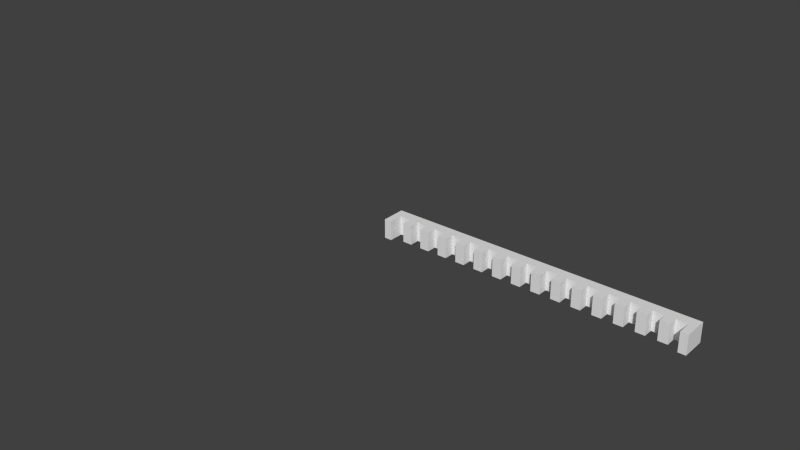 # Source: rack.blend  (saved by Blender 2.62.0; exported with 4.5.12 LTS)
import bpy
from mathutils import Matrix  # noqa: F401  (used for matrix-valued properties, if any)

bpy.ops.wm.read_factory_settings(use_empty=True)
scene = bpy.context.scene
scene.name = 'Scene'

# ---- collections
col_collection_1 = bpy.data.collections.new('Collection 1'); scene.collection.children.link(col_collection_1)
col_collection_1.hide_render = True
col_collection_1.hide_viewport = True
col_collection_2 = bpy.data.collections.new('Collection 2'); scene.collection.children.link(col_collection_2)
col_collection_2.hide_render = True
col_collection_2.hide_viewport = True
col_collection_3 = bpy.data.collections.new('Collection 3'); scene.collection.children.link(col_collection_3)
col_collection_3.hide_render = True
col_collection_3.hide_viewport = True
col_collection_4 = bpy.data.collections.new('Collection 4'); scene.collection.children.link(col_collection_4)
col_collection_4.hide_render = True
col_collection_4.hide_viewport = True
col_collection_5 = bpy.data.collections.new('Collection 5'); scene.collection.children.link(col_collection_5)

# ---- materials (node trees are filled in below, after node groups)
mat_noneao = bpy.data.materials.new('Noneao')
mat_noneao.alpha_threshold = 0.0
mat_noneao.use_transparent_shadow = False
mat_noneao.roughness = 0.5
mat_noneao.line_color = (0.0, 0.0, 0.0, 1.0)

# ---- material node trees

# ---- world
world_world = bpy.data.worlds.new('World'); scene.world = world_world
world_world.color = (0.05088, 0.05088, 0.05088)
world_world.use_sun_shadow = False
world_world.sun_shadow_jitter_overblur = 0.0
world_world.cycles.sampling_method = 'MANUAL'
world_world.cycles.sample_map_resolution = 256

# ---- meshes
me_cube_001 = bpy.data.meshes.new('Cube.001')
me_cube_001.from_pydata([(1.0, 1.0, -1.0), (1.0, -1.0, -1.0), (-1.0, -1.0, -1.0), (-1.0, 1.0, -1.0), (1.0, 1.0, 1.0), (1.0, -1.0, 1.0), (-1.0, -1.0, 1.0), (-1.0, 1.0, 1.0)], [], [(0, 1, 2, 3), (4, 7, 6, 5), (0, 4, 5, 1), (1, 5, 6, 2), (2, 6, 7, 3), (4, 0, 3, 7)])
me_cube_001.use_remesh_preserve_volume = False
me_cube_001.use_remesh_preserve_attributes = False
me_cube_001.use_mirror_vertex_groups = False
me_cube_001.update()
me_gear = bpy.data.meshes.new('Gear')
me_gear.from_pydata([(-1.021e-18, 1.021e-18, -0.2), (0.4, 0.0, -0.2), (0.4, 0.0, -0.2), (0.3864, 0.1035, -0.2), (0.3864, 0.1035, -0.2), (0.3864, 0.1035, -0.2), (0.3464, 0.2, -0.2), (0.2828, 0.2828, -0.2), (0.2828, 0.2828, -0.2), (0.483, 0.1294, -0.2), (0.483, 0.1294, -0.2), (0.433, 0.25, -0.2), (0.3536, 0.3536, -0.2), (0.3536, 0.3536, -0.2), (0.5691, 0.1901, -0.2), (0.5691, 0.1901, -0.2), (0.5691, 0.1901, -0.2), (0.5196, 0.3, -0.2), (0.5196, 0.3, -0.2), (0.4492, 0.3978, -0.2), (0.4492, 0.3978, -0.2), (0.4492, 0.3978, -0.2), (-1.021e-18, 1.021e-18, 0.2), (0.4, 0.0, 0.2), (0.4, 0.0, 0.2), (0.3864, 0.1035, 0.2), (0.3864, 0.1035, 0.2), (0.3864, 0.1035, 0.2), (0.3464, 0.2, 0.2), (0.2828, 0.2828, 0.2), (0.2828, 0.2828, 0.2), (0.483, 0.1294, 0.2), (0.483, 0.1294, 0.2), (0.433, 0.25, 0.2), (0.3536, 0.3536, 0.2), (0.3536, 0.3536, 0.2), (0.5691, 0.1901, 0.2), (0.5691, 0.1901, 0.2), (0.5691, 0.1901, 0.2), (0.5196, 0.3, 0.2), (0.5196, 0.3, 0.2), (0.4492, 0.3978, 0.2), (0.4492, 0.3978, 0.2), (0.4492, 0.3978, 0.2), (0.2, 0.3464, -0.2), (0.2, 0.3464, -0.2), (0.1035, 0.3864, -0.2), (0.1035, 0.3864, -0.2), (0.1035, 0.3864, -0.2), (2.449e-17, 0.4, -0.2), (-0.1035, 0.3864, -0.2), (-0.1035, 0.3864, -0.2), (-0.1035, 0.3864, -0.2), (0.1294, 0.483, -0.2), (0.1294, 0.483, -0.2), (3.062e-17, 0.5, -0.2), (-0.1294, 0.483, -0.2), (-0.1294, 0.483, -0.2), (0.1199, 0.5879, -0.2), (0.1199, 0.5879, -0.2), (0.1199, 0.5879, -0.2), (3.674e-17, 0.6, -0.2), (3.674e-17, 0.6, -0.2), (-0.1199, 0.5879, -0.2), (-0.1199, 0.5879, -0.2), (-0.1199, 0.5879, -0.2), (0.2, 0.3464, 0.2), (0.2, 0.3464, 0.2), (0.1035, 0.3864, 0.2), (0.1035, 0.3864, 0.2), (0.1035, 0.3864, 0.2), (2.449e-17, 0.4, 0.2), (-0.1035, 0.3864, 0.2), (-0.1035, 0.3864, 0.2), (-0.1035, 0.3864, 0.2), (0.1294, 0.483, 0.2), (0.1294, 0.483, 0.2), (3.062e-17, 0.5, 0.2), (-0.1294, 0.483, 0.2), (-0.1294, 0.483, 0.2), (0.1199, 0.5879, 0.2), (0.1199, 0.5879, 0.2), (0.1199, 0.5879, 0.2), (3.674e-17, 0.6, 0.2), (3.674e-17, 0.6, 0.2), (-0.1199, 0.5879, 0.2), (-0.1199, 0.5879, 0.2), (-0.1199, 0.5879, 0.2), (-0.2, 0.3464, -0.2), (-0.2, 0.3464, -0.2), (-0.2828, 0.2828, -0.2), (-0.2828, 0.2828, -0.2), (-0.2828, 0.2828, -0.2), (-0.3464, 0.2, -0.2), (-0.3864, 0.1035, -0.2), (-0.3864, 0.1035, -0.2), (-0.3864, 0.1035, -0.2), (-0.3536, 0.3536, -0.2), (-0.3536, 0.3536, -0.2), (-0.3536, 0.3536, -0.2), (-0.433, 0.25, -0.2), (-0.483, 0.1294, -0.2), (-0.483, 0.1294, -0.2), (-0.4492, 0.3978, -0.2), (-0.4492, 0.3978, -0.2), (-0.4492, 0.3978, -0.2), (-0.5196, 0.3, -0.2), (-0.5196, 0.3, -0.2), (-0.5691, 0.1901, -0.2), (-0.5691, 0.1901, -0.2), (-0.5691, 0.1901, -0.2), (-0.2, 0.3464, 0.2), (-0.2, 0.3464, 0.2), (-0.2828, 0.2828, 0.2), (-0.2828, 0.2828, 0.2), (-0.2828, 0.2828, 0.2), (-0.3464, 0.2, 0.2), (-0.3864, 0.1035, 0.2), (-0.3864, 0.1035, 0.2), (-0.3864, 0.1035, 0.2), (-0.3536, 0.3536, 0.2), (-0.3536, 0.3536, 0.2), (-0.3536, 0.3536, 0.2), (-0.433, 0.25, 0.2), (-0.483, 0.1294, 0.2), (-0.483, 0.1294, 0.2), (-0.4492, 0.3978, 0.2), (-0.4492, 0.3978, 0.2), (-0.4492, 0.3978, 0.2), (-0.5196, 0.3, 0.2), (-0.5196, 0.3, 0.2), (-0.5691, 0.1901, 0.2), (-0.5691, 0.1901, 0.2), (-0.5691, 0.1901, 0.2), (-0.4, 4.898e-17, -0.2), (-0.4, 4.898e-17, -0.2), (-0.3864, -0.1035, -0.2), (-0.3864, -0.1035, -0.2), (-0.3864, -0.1035, -0.2), (-0.3464, -0.2, -0.2), (-0.2828, -0.2828, -0.2), (-0.2828, -0.2828, -0.2), (-0.483, -0.1294, -0.2), (-0.483, -0.1294, -0.2), (-0.433, -0.25, -0.2), (-0.3536, -0.3536, -0.2), (-0.3536, -0.3536, -0.2), (-0.5691, -0.1901, -0.2), (-0.5691, -0.1901, -0.2), (-0.5691, -0.1901, -0.2), (-0.5196, -0.3, -0.2), (-0.5196, -0.3, -0.2), (-0.4492, -0.3978, -0.2), (-0.4492, -0.3978, -0.2), (-0.4492, -0.3978, -0.2), (-0.4, 4.898e-17, 0.2), (-0.4, 4.898e-17, 0.2), (-0.3864, -0.1035, 0.2), (-0.3864, -0.1035, 0.2), (-0.3864, -0.1035, 0.2), (-0.3464, -0.2, 0.2), (-0.2828, -0.2828, 0.2), (-0.2828, -0.2828, 0.2), (-0.483, -0.1294, 0.2), (-0.483, -0.1294, 0.2), (-0.433, -0.25, 0.2), (-0.3536, -0.3536, 0.2), (-0.3536, -0.3536, 0.2), (-0.5691, -0.1901, 0.2), (-0.5691, -0.1901, 0.2), (-0.5691, -0.1901, 0.2), (-0.5196, -0.3, 0.2), (-0.5196, -0.3, 0.2), (-0.4492, -0.3978, 0.2), (-0.4492, -0.3978, 0.2), (-0.4492, -0.3978, 0.2), (-0.2, -0.3464, -0.2), (-0.2, -0.3464, -0.2), (-0.1035, -0.3864, -0.2), (-0.1035, -0.3864, -0.2), (-0.1035, -0.3864, -0.2), (-7.348e-17, -0.4, -0.2), (0.1035, -0.3864, -0.2), (0.1035, -0.3864, -0.2), (0.1035, -0.3864, -0.2), (-0.1294, -0.483, -0.2), (-0.1294, -0.483, -0.2), (-9.185e-17, -0.5, -0.2), (0.1294, -0.483, -0.2), (0.1294, -0.483, -0.2), (-0.1199, -0.5879, -0.2), (-0.1199, -0.5879, -0.2), (-0.1199, -0.5879, -0.2), (-1.102e-16, -0.6, -0.2), (-1.102e-16, -0.6, -0.2), (0.1199, -0.5879, -0.2), (0.1199, -0.5879, -0.2), (0.1199, -0.5879, -0.2), (-0.2, -0.3464, 0.2), (-0.2, -0.3464, 0.2), (-0.1035, -0.3864, 0.2), (-0.1035, -0.3864, 0.2), (-0.1035, -0.3864, 0.2), (-7.348e-17, -0.4, 0.2), (0.1035, -0.3864, 0.2), (0.1035, -0.3864, 0.2), (0.1035, -0.3864, 0.2), (-0.1294, -0.483, 0.2), (-0.1294, -0.483, 0.2), (-9.185e-17, -0.5, 0.2), (0.1294, -0.483, 0.2), (0.1294, -0.483, 0.2), (-0.1199, -0.5879, 0.2), (-0.1199, -0.5879, 0.2), (-0.1199, -0.5879, 0.2), (-1.102e-16, -0.6, 0.2), (-1.102e-16, -0.6, 0.2), (0.1199, -0.5879, 0.2), (0.1199, -0.5879, 0.2), (0.1199, -0.5879, 0.2), (0.2, -0.3464, -0.2), (0.2, -0.3464, -0.2), (0.2828, -0.2828, -0.2), (0.2828, -0.2828, -0.2), (0.2828, -0.2828, -0.2), (0.3464, -0.2, -0.2), (0.3864, -0.1035, -0.2), (0.3864, -0.1035, -0.2), (0.3864, -0.1035, -0.2), (0.3536, -0.3536, -0.2), (0.3536, -0.3536, -0.2), (0.3536, -0.3536, -0.2), (0.433, -0.25, -0.2), (0.483, -0.1294, -0.2), (0.483, -0.1294, -0.2), (0.4492, -0.3978, -0.2), (0.4492, -0.3978, -0.2), (0.4492, -0.3978, -0.2), (0.5196, -0.3, -0.2), (0.5196, -0.3, -0.2), (0.5691, -0.1901, -0.2), (0.5691, -0.1901, -0.2), (0.5691, -0.1901, -0.2), (0.2, -0.3464, 0.2), (0.2, -0.3464, 0.2), (0.2828, -0.2828, 0.2), (0.2828, -0.2828, 0.2), (0.2828, -0.2828, 0.2), (0.3464, -0.2, 0.2), (0.3864, -0.1035, 0.2), (0.3864, -0.1035, 0.2), (0.3864, -0.1035, 0.2), (0.3536, -0.3536, 0.2), (0.3536, -0.3536, 0.2), (0.3536, -0.3536, 0.2), (0.433, -0.25, 0.2), (0.483, -0.1294, 0.2), (0.483, -0.1294, 0.2), (0.4492, -0.3978, 0.2), (0.4492, -0.3978, 0.2), (0.4492, -0.3978, 0.2), (0.5196, -0.3, 0.2), (0.5196, -0.3, 0.2), (0.5691, -0.1901, 0.2), (0.5691, -0.1901, 0.2), (0.5691, -0.1901, 0.2)], [], [(1, 0, 3), (3, 0, 6), (6, 0, 7), (9, 3, 6), (9, 6, 11), (11, 6, 7), (11, 7, 12), (14, 9, 11), (14, 11, 17), (17, 11, 12), (17, 12, 19), (22, 23, 25), (22, 25, 28), (22, 28, 29), (25, 31, 33), (25, 33, 28), (28, 33, 34), (28, 34, 29), (31, 36, 39), (31, 39, 33), (33, 39, 41), (33, 41, 34), (24, 2, 4), (24, 4, 26), (27, 5, 10), (27, 10, 32), (32, 10, 15), (32, 15, 37), (38, 16, 18), (38, 18, 40), (40, 18, 20), (40, 20, 42), (43, 21, 13), (43, 13, 35), (35, 13, 8), (35, 8, 30), (44, 0, 46), (46, 0, 49), (49, 0, 50), (53, 46, 49), (53, 49, 55), (55, 49, 50), (55, 50, 56), (58, 53, 55), (58, 55, 61), (61, 55, 56), (61, 56, 63), (22, 66, 68), (22, 68, 71), (22, 71, 72), (68, 75, 77), (68, 77, 71), (71, 77, 78), (71, 78, 72), (75, 80, 83), (75, 83, 77), (77, 83, 85), (77, 85, 78), (67, 45, 47), (67, 47, 69), (70, 48, 54), (70, 54, 76), (76, 54, 59), (76, 59, 81), (82, 60, 62), (82, 62, 84), (84, 62, 64), (84, 64, 86), (87, 65, 57), (87, 57, 79), (79, 57, 51), (79, 51, 73), (0, 44, 7), (8, 45, 67), (8, 67, 30), (29, 66, 22), (88, 0, 90), (90, 0, 93), (93, 0, 94), (97, 90, 93), (97, 93, 100), (100, 93, 94), (100, 94, 101), (103, 97, 100), (103, 100, 106), (106, 100, 101), (106, 101, 108), (22, 111, 113), (22, 113, 116), (22, 116, 117), (113, 120, 123), (113, 123, 116), (116, 123, 124), (116, 124, 117), (120, 126, 129), (120, 129, 123), (123, 129, 131), (123, 131, 124), (112, 89, 91), (112, 91, 114), (115, 92, 98), (115, 98, 121), (122, 99, 104), (122, 104, 127), (128, 105, 107), (128, 107, 130), (130, 107, 109), (130, 109, 132), (133, 110, 102), (133, 102, 125), (125, 102, 95), (125, 95, 118), (0, 88, 50), (52, 89, 112), (52, 112, 74), (72, 111, 22), (134, 0, 136), (136, 0, 139), (139, 0, 140), (142, 136, 139), (142, 139, 144), (144, 139, 140), (144, 140, 145), (147, 142, 144), (147, 144, 150), (150, 144, 145), (150, 145, 152), (22, 155, 157), (22, 157, 160), (22, 160, 161), (157, 163, 165), (157, 165, 160), (160, 165, 166), (160, 166, 161), (163, 168, 171), (163, 171, 165), (165, 171, 173), (165, 173, 166), (156, 135, 137), (156, 137, 158), (159, 138, 143), (159, 143, 164), (164, 143, 148), (164, 148, 169), (170, 149, 151), (170, 151, 172), (172, 151, 153), (172, 153, 174), (175, 154, 146), (175, 146, 167), (167, 146, 141), (167, 141, 162), (0, 134, 94), (96, 135, 156), (96, 156, 119), (117, 155, 22), (176, 0, 178), (178, 0, 181), (181, 0, 182), (185, 178, 181), (185, 181, 187), (187, 181, 182), (187, 182, 188), (190, 185, 187), (190, 187, 193), (193, 187, 188), (193, 188, 195), (22, 198, 200), (22, 200, 203), (22, 203, 204), (200, 207, 209), (200, 209, 203), (203, 209, 210), (203, 210, 204), (207, 212, 215), (207, 215, 209), (209, 215, 217), (209, 217, 210), (199, 177, 179), (199, 179, 201), (202, 180, 186), (202, 186, 208), (208, 186, 191), (208, 191, 213), (214, 192, 194), (214, 194, 216), (216, 194, 196), (216, 196, 218), (219, 197, 189), (219, 189, 211), (211, 189, 183), (211, 183, 205), (0, 176, 140), (141, 177, 199), (141, 199, 162), (161, 198, 22), (220, 0, 222), (222, 0, 225), (225, 0, 226), (229, 222, 225), (229, 225, 232), (232, 225, 226), (232, 226, 233), (235, 229, 232), (235, 232, 238), (238, 232, 233), (238, 233, 240), (22, 243, 245), (22, 245, 248), (22, 248, 249), (245, 252, 255), (245, 255, 248), (248, 255, 256), (248, 256, 249), (252, 258, 261), (252, 261, 255), (255, 261, 263), (255, 263, 256), (244, 221, 223), (244, 223, 246), (247, 224, 230), (247, 230, 253), (254, 231, 236), (254, 236, 259), (260, 237, 239), (260, 239, 262), (262, 239, 241), (262, 241, 264), (265, 242, 234), (265, 234, 257), (257, 234, 227), (257, 227, 250), (0, 220, 182), (184, 221, 244), (184, 244, 206), (204, 243, 22), (0, 1, 226), (228, 2, 24), (228, 24, 251), (249, 23, 22)])
_uv = me_gear.uv_layers.new(name='UVMap')
_uv.uv.foreach_set('vector', [0.1608, 0.1106, 0.2481, 0.2615, 0.1247, 0.1384, 0.1247, 0.1384, 0.2481, 0.2615, 0.09705, 0.1745, 0.09705, 0.1745, 0.2481, 0.2615, 0.07968, 0.2166, 0.09387, 0.1076, 0.1247, 0.1384, 0.09705, 0.1745, 0.09387, 0.1076, 0.09705, 0.1745, 0.05928, 0.1527, 0.05928, 0.1527, 0.09705, 0.1745, 0.07968, 0.2166, 0.05928, 0.1527, 0.07968, 0.2166, 0.03757, 0.2053, 0.05217, 0.08833, 0.09387, 0.1076, 0.05928, 0.1527, 0.05217, 0.08833, 0.05928, 0.1527, 0.02152, 0.131, 0.02152, 0.131, 0.05928, 0.1527, 0.03757, 0.2053, 0.02152, 0.131, 0.03757, 0.2053, 0.0, 0.1789, 0.7444, 0.2615, 0.6571, 0.1106, 0.6991, 0.09316, 0.7444, 0.2615, 0.6991, 0.09316, 0.7442, 0.08717, 0.7444, 0.2615, 0.7442, 0.08717, 0.7893, 0.09307, 0.6991, 0.09316, 0.6878, 0.05107, 0.7442, 0.04359, 0.6991, 0.09316, 0.7442, 0.04359, 0.7442, 0.08717, 0.7442, 0.08717, 0.7442, 0.04359, 0.8006, 0.05095, 0.7442, 0.08717, 0.8006, 0.05095, 0.7893, 0.09307, 0.6878, 0.05107, 0.6919, 0.00533, 0.7441, 0.0, 0.6878, 0.05107, 0.7441, 0.0, 0.7442, 0.04359, 0.7442, 0.04359, 0.7441, 0.0, 0.7964, 0.005223, 0.7442, 0.04359, 0.7964, 0.005223, 0.8006, 0.05095, 0.7864, 0.6975, 0.7859, 0.5232, 0.8313, 0.523, 0.7864, 0.6975, 0.8313, 0.523, 0.8318, 0.6974, 0.9156, 0.5231, 0.9162, 0.6974, 0.873, 0.6975, 0.9156, 0.5231, 0.873, 0.6975, 0.8725, 0.5232, 0.8725, 0.5232, 0.873, 0.6975, 0.8324, 0.6977, 0.8725, 0.5232, 0.8324, 0.6977, 0.8318, 0.5233, 0.1047, 0.6977, 0.1042, 0.5233, 0.1535, 0.5232, 0.1047, 0.6977, 0.1535, 0.5232, 0.154, 0.6975, 0.154, 0.6975, 0.1535, 0.5232, 0.1981, 0.523, 0.154, 0.6975, 0.1981, 0.523, 0.1986, 0.6974, 0.6463, 0.523, 0.6468, 0.6974, 0.603, 0.6975, 0.6463, 0.523, 0.603, 0.6975, 0.6025, 0.5232, 0.6025, 0.5232, 0.603, 0.6975, 0.5685, 0.6976, 0.6025, 0.5232, 0.5685, 0.6976, 0.568, 0.5233, 0.07378, 0.2617, 0.2481, 0.2615, 0.07977, 0.3068, 0.07977, 0.3068, 0.2481, 0.2615, 0.09723, 0.3488, 0.09723, 0.3488, 0.2481, 0.2615, 0.125, 0.3849, 0.03768, 0.3181, 0.07977, 0.3068, 0.09723, 0.3488, 0.03768, 0.3181, 0.09723, 0.3488, 0.05951, 0.3707, 0.05951, 0.3707, 0.09723, 0.3488, 0.125, 0.3849, 0.05951, 0.3707, 0.125, 0.3849, 0.09419, 0.4158, 0.000169, 0.3446, 0.03768, 0.3181, 0.05951, 0.3707, 0.000169, 0.3446, 0.05951, 0.3707, 0.02178, 0.3925, 0.02178, 0.3925, 0.05951, 0.3707, 0.09419, 0.4158, 0.02178, 0.3925, 0.09419, 0.4158, 0.05253, 0.4351, 0.7444, 0.2615, 0.8314, 0.1104, 0.8675, 0.1381, 0.7444, 0.2615, 0.8675, 0.1381, 0.8953, 0.1742, 0.7444, 0.2615, 0.8953, 0.1742, 0.9127, 0.2162, 0.8675, 0.1381, 0.8983, 0.1073, 0.933, 0.1524, 0.8675, 0.1381, 0.933, 0.1524, 0.8953, 0.1742, 0.8953, 0.1742, 0.933, 0.1524, 0.9548, 0.2049, 0.8953, 0.1742, 0.9548, 0.2049, 0.9127, 0.2162, 0.8983, 0.1073, 0.94, 0.08793, 0.9707, 0.1305, 0.8983, 0.1073, 0.9707, 0.1305, 0.933, 0.1524, 0.933, 0.1524, 0.9707, 0.1305, 0.9923, 0.1784, 0.933, 0.1524, 0.9923, 0.1784, 0.9548, 0.2049, 0.5357, 0.5234, 0.5363, 0.6977, 0.4968, 0.6978, 0.5357, 0.5234, 0.4968, 0.6978, 0.4963, 0.5235, 0.2585, 0.8723, 0.258, 0.698, 0.2992, 0.6978, 0.2585, 0.8723, 0.2992, 0.6978, 0.2998, 0.8722, 0.2998, 0.8722, 0.2992, 0.6978, 0.3451, 0.6977, 0.2998, 0.8722, 0.3451, 0.6977, 0.3457, 0.872, 0.1037, 0.523, 0.1042, 0.6974, 0.05305, 0.6975, 0.1037, 0.523, 0.05305, 0.6975, 0.05251, 0.5232, 0.05251, 0.5232, 0.05305, 0.6975, 0.000535, 0.6977, 0.05251, 0.5232, 0.000535, 0.6977, 0.0, 0.5234, 0.1105, 0.8723, 0.11, 0.6979, 0.1553, 0.6978, 0.1105, 0.8723, 0.1553, 0.6978, 0.1559, 0.8721, 0.1559, 0.8721, 0.1553, 0.6978, 0.1981, 0.6977, 0.1559, 0.8721, 0.1981, 0.6977, 0.1986, 0.872, 0.2481, 0.2615, 0.07378, 0.2617, 0.07968, 0.2166, 0.5685, 0.6976, 0.5363, 0.6977, 0.5357, 0.5234, 0.5685, 0.6976, 0.5357, 0.5234, 0.568, 0.5233, 0.7893, 0.09307, 0.8314, 0.1104, 0.7444, 0.2615, 0.1611, 0.4126, 0.2481, 0.2615, 0.2032, 0.43, 0.2032, 0.43, 0.2481, 0.2615, 0.2483, 0.4359, 0.2483, 0.4359, 0.2481, 0.2615, 0.2934, 0.4299, 0.1919, 0.4721, 0.2032, 0.43, 0.2483, 0.4359, 0.1919, 0.4721, 0.2483, 0.4359, 0.2484, 0.4794, 0.2484, 0.4794, 0.2483, 0.4359, 0.2934, 0.4299, 0.2484, 0.4794, 0.2934, 0.4299, 0.3047, 0.472, 0.1961, 0.5178, 0.1919, 0.4721, 0.2484, 0.4794, 0.1961, 0.5178, 0.2484, 0.4794, 0.2484, 0.523, 0.2484, 0.523, 0.2484, 0.4794, 0.3047, 0.472, 0.2484, 0.523, 0.3047, 0.472, 0.3007, 0.5177, 0.7444, 0.2615, 0.9187, 0.2613, 0.9128, 0.3065, 0.7444, 0.2615, 0.9128, 0.3065, 0.8955, 0.3485, 0.7444, 0.2615, 0.8955, 0.3485, 0.8678, 0.3847, 0.9128, 0.3065, 0.955, 0.3177, 0.9332, 0.3703, 0.9128, 0.3065, 0.9332, 0.3703, 0.8955, 0.3485, 0.8955, 0.3485, 0.9332, 0.3703, 0.8986, 0.4155, 0.8955, 0.3485, 0.8986, 0.4155, 0.8678, 0.3847, 0.955, 0.3177, 0.9925, 0.3441, 0.971, 0.392, 0.955, 0.3177, 0.971, 0.392, 0.9332, 0.3703, 0.9332, 0.3703, 0.971, 0.392, 0.9403, 0.4347, 0.9332, 0.3703, 0.9403, 0.4347, 0.8986, 0.4155, 0.9555, 0.5232, 0.9561, 0.6975, 0.9167, 0.6977, 0.9555, 0.5232, 0.9167, 0.6977, 0.9162, 0.5233, 0.3462, 0.8723, 0.3457, 0.6979, 0.3785, 0.6978, 0.3462, 0.8723, 0.3785, 0.6978, 0.3791, 0.8722, 0.2409, 0.523, 0.2415, 0.6974, 0.2026, 0.6975, 0.2409, 0.523, 0.2026, 0.6975, 0.2021, 0.5232, 0.5601, 0.8724, 0.5596, 0.6981, 0.6, 0.698, 0.5601, 0.8724, 0.6, 0.698, 0.6005, 0.8723, 0.6005, 0.8723, 0.6, 0.698, 0.6463, 0.6978, 0.6005, 0.8723, 0.6463, 0.6978, 0.6468, 0.8722, 0.9156, 0.8723, 0.9162, 1.047, 0.8823, 1.047, 0.9156, 0.8723, 0.8823, 1.047, 0.8818, 0.8724, 0.8818, 0.8724, 0.8823, 1.047, 0.842, 1.047, 0.8818, 0.8724, 0.842, 1.047, 0.8415, 0.8725, 0.2481, 0.2615, 0.1611, 0.4126, 0.125, 0.3849, 1.0, 0.6974, 0.9561, 0.6975, 0.9555, 0.5232, 1.0, 0.6974, 0.9555, 0.5232, 0.9995, 0.5231, 0.9127, 0.2162, 0.9187, 0.2613, 0.7444, 0.2615, 0.3355, 0.4124, 0.2481, 0.2615, 0.3715, 0.3847, 0.3715, 0.3847, 0.2481, 0.2615, 0.3992, 0.3485, 0.3992, 0.3485, 0.2481, 0.2615, 0.4166, 0.3065, 0.4024, 0.4155, 0.3715, 0.3847, 0.3992, 0.3485, 0.4024, 0.4155, 0.3992, 0.3485, 0.437, 0.3703, 0.437, 0.3703, 0.3992, 0.3485, 0.4166, 0.3065, 0.437, 0.3703, 0.4166, 0.3065, 0.4587, 0.3177, 0.4441, 0.4347, 0.4024, 0.4155, 0.437, 0.3703, 0.4441, 0.4347, 0.437, 0.3703, 0.4747, 0.392, 0.4747, 0.392, 0.437, 0.3703, 0.4587, 0.3177, 0.4747, 0.392, 0.4587, 0.3177, 0.4963, 0.3441, 0.7444, 0.2615, 0.8317, 0.4124, 0.7897, 0.4299, 0.7444, 0.2615, 0.7897, 0.4299, 0.7446, 0.4359, 0.7444, 0.2615, 0.7446, 0.4359, 0.6994, 0.43, 0.7897, 0.4299, 0.801, 0.472, 0.7446, 0.4794, 0.7897, 0.4299, 0.7446, 0.4794, 0.7446, 0.4359, 0.7446, 0.4359, 0.7446, 0.4794, 0.6882, 0.4721, 0.7446, 0.4359, 0.6882, 0.4721, 0.6994, 0.43, 0.801, 0.472, 0.7969, 0.5177, 0.7447, 0.523, 0.801, 0.472, 0.7447, 0.523, 0.7446, 0.4794, 0.7446, 0.4794, 0.7447, 0.523, 0.6924, 0.5178, 0.7446, 0.4794, 0.6924, 0.5178, 0.6882, 0.4721, 0.7864, 0.8721, 0.7859, 0.6978, 0.8313, 0.6977, 0.7864, 0.8721, 0.8313, 0.6977, 0.8318, 0.872, 0.9156, 0.6977, 0.9162, 0.872, 0.873, 0.8721, 0.9156, 0.6977, 0.873, 0.8721, 0.8725, 0.6978, 0.8725, 0.6978, 0.873, 0.8721, 0.8324, 0.8723, 0.8725, 0.6978, 0.8324, 0.8723, 0.8318, 0.6979, 0.6474, 0.6977, 0.6468, 0.5233, 0.6961, 0.5232, 0.6474, 0.6977, 0.6961, 0.5232, 0.6966, 0.6975, 0.6966, 0.6975, 0.6961, 0.5232, 0.7407, 0.523, 0.6966, 0.6975, 0.7407, 0.523, 0.7413, 0.6974, 0.4957, 0.523, 0.4963, 0.6974, 0.4525, 0.6975, 0.4957, 0.523, 0.4525, 0.6975, 0.4519, 0.5232, 0.4519, 0.5232, 0.4525, 0.6975, 0.418, 0.6976, 0.4519, 0.5232, 0.418, 0.6976, 0.4174, 0.5233, 0.2481, 0.2615, 0.3355, 0.4124, 0.2934, 0.4299, 0.7413, 0.6979, 0.7859, 0.6978, 0.7864, 0.8721, 0.7413, 0.6979, 0.7864, 0.8721, 0.7418, 0.8723, 0.8678, 0.3847, 0.8317, 0.4124, 0.7444, 0.2615, 0.4225, 0.2613, 0.2481, 0.2615, 0.4165, 0.2162, 0.4165, 0.2162, 0.2481, 0.2615, 0.399, 0.1742, 0.399, 0.1742, 0.2481, 0.2615, 0.3713, 0.1381, 0.4586, 0.2049, 0.4165, 0.2162, 0.399, 0.1742, 0.4586, 0.2049, 0.399, 0.1742, 0.4368, 0.1524, 0.4368, 0.1524, 0.399, 0.1742, 0.3713, 0.1381, 0.4368, 0.1524, 0.3713, 0.1381, 0.4021, 0.1073, 0.4961, 0.1784, 0.4586, 0.2049, 0.4368, 0.1524, 0.4961, 0.1784, 0.4368, 0.1524, 0.4745, 0.1305, 0.4745, 0.1305, 0.4368, 0.1524, 0.4021, 0.1073, 0.4745, 0.1305, 0.4021, 0.1073, 0.4437, 0.08793, 0.7444, 0.2615, 0.6574, 0.4126, 0.6212, 0.3849, 0.7444, 0.2615, 0.6212, 0.3849, 0.5935, 0.3488, 0.7444, 0.2615, 0.5935, 0.3488, 0.576, 0.3068, 0.6212, 0.3849, 0.5904, 0.4158, 0.5558, 0.3707, 0.6212, 0.3849, 0.5558, 0.3707, 0.5935, 0.3488, 0.5935, 0.3488, 0.5558, 0.3707, 0.5339, 0.3181, 0.5935, 0.3488, 0.5339, 0.3181, 0.576, 0.3068, 0.5904, 0.4158, 0.5488, 0.4351, 0.518, 0.3925, 0.5904, 0.4158, 0.518, 0.3925, 0.5558, 0.3707, 0.5558, 0.3707, 0.518, 0.3925, 0.4964, 0.3446, 0.5558, 0.3707, 0.4964, 0.3446, 0.5339, 0.3181, 0.3851, 0.5234, 0.3857, 0.6977, 0.3462, 0.6978, 0.3851, 0.5234, 0.3462, 0.6978, 0.3457, 0.5235, 0.01706, 0.8723, 0.01653, 0.698, 0.05776, 0.6978, 0.01706, 0.8723, 0.05776, 0.6978, 0.0583, 0.8722, 0.0583, 0.8722, 0.05776, 0.6978, 0.1037, 0.6977, 0.0583, 0.8722, 0.1037, 0.6977, 0.1042, 0.872, 0.3451, 0.523, 0.3457, 0.6974, 0.2945, 0.6975, 0.3451, 0.523, 0.2945, 0.6975, 0.294, 0.5232, 0.294, 0.5232, 0.2945, 0.6975, 0.242, 0.6977, 0.294, 0.5232, 0.242, 0.6977, 0.2415, 0.5234, 0.6531, 0.8723, 0.6526, 0.6979, 0.698, 0.6978, 0.6531, 0.8723, 0.698, 0.6978, 0.6985, 0.8721, 0.6985, 0.8721, 0.698, 0.6978, 0.7407, 0.6977, 0.6985, 0.8721, 0.7407, 0.6977, 0.7413, 0.872, 0.2481, 0.2615, 0.4225, 0.2613, 0.4166, 0.3065, 0.418, 0.6976, 0.3857, 0.6977, 0.3851, 0.5234, 0.418, 0.6976, 0.3851, 0.5234, 0.4174, 0.5233, 0.6994, 0.43, 0.6574, 0.4126, 0.7444, 0.2615, 0.3351, 0.1104, 0.2481, 0.2615, 0.2931, 0.09307, 0.2931, 0.09307, 0.2481, 0.2615, 0.248, 0.08717, 0.248, 0.08717, 0.2481, 0.2615, 0.2028, 0.09316, 0.3043, 0.05095, 0.2931, 0.09307, 0.248, 0.08717, 0.3043, 0.05095, 0.248, 0.08717, 0.2479, 0.04359, 0.2479, 0.04359, 0.248, 0.08717, 0.2028, 0.09316, 0.2479, 0.04359, 0.2028, 0.09316, 0.1915, 0.05107, 0.3001, 0.005223, 0.3043, 0.05095, 0.2479, 0.04359, 0.3001, 0.005223, 0.2479, 0.04359, 0.2479, 0.0, 0.2479, 0.0, 0.2479, 0.04359, 0.1915, 0.05107, 0.2479, 0.0, 0.1915, 0.05107, 0.1956, 0.00533, 0.7444, 0.2615, 0.57, 0.2617, 0.5759, 0.2166, 0.7444, 0.2615, 0.5759, 0.2166, 0.5933, 0.1745, 0.7444, 0.2615, 0.5933, 0.1745, 0.621, 0.1384, 0.5759, 0.2166, 0.5338, 0.2053, 0.5555, 0.1527, 0.5759, 0.2166, 0.5555, 0.1527, 0.5933, 0.1745, 0.5933, 0.1745, 0.5555, 0.1527, 0.5901, 0.1076, 0.5933, 0.1745, 0.5901, 0.1076, 0.621, 0.1384, 0.5338, 0.2053, 0.4963, 0.1789, 0.5178, 0.131, 0.5338, 0.2053, 0.5178, 0.131, 0.5555, 0.1527, 0.5555, 0.1527, 0.5178, 0.131, 0.5484, 0.08833, 0.5555, 0.1527, 0.5484, 0.08833, 0.5901, 0.1076, 0.9555, 0.6978, 0.9561, 0.8721, 0.9167, 0.8723, 0.9555, 0.6978, 0.9167, 0.8723, 0.9162, 0.6979, 0.4968, 0.8723, 0.4963, 0.6979, 0.5291, 0.6978, 0.4968, 0.8723, 0.5291, 0.6978, 0.5296, 0.8722, 0.2409, 0.6975, 0.2415, 0.8718, 0.2026, 0.872, 0.2409, 0.6975, 0.2026, 0.872, 0.2021, 0.6976, 0.4095, 0.8724, 0.409, 0.6981, 0.4494, 0.698, 0.4095, 0.8724, 0.4494, 0.698, 0.4499, 0.8723, 0.4499, 0.8723, 0.4494, 0.698, 0.4957, 0.6978, 0.4499, 0.8723, 0.4957, 0.6978, 0.4963, 0.8722, 0.9903, 0.8723, 0.9909, 1.047, 0.957, 1.047, 0.9903, 0.8723, 0.957, 1.047, 0.9565, 0.8724, 0.9565, 0.8724, 0.957, 1.047, 0.9167, 1.047, 0.9565, 0.8724, 0.9167, 1.047, 0.9162, 0.8725, 0.2481, 0.2615, 0.3351, 0.1104, 0.3713, 0.1381, 1.0, 0.872, 0.9561, 0.8721, 0.9555, 0.6978, 1.0, 0.872, 0.9555, 0.6978, 0.9995, 0.6977, 0.576, 0.3068, 0.57, 0.2617, 0.7444, 0.2615, 0.2481, 0.2615, 0.1608, 0.1106, 0.2028, 0.09316, 0.7413, 0.5233, 0.7859, 0.5232, 0.7864, 0.6975, 0.7413, 0.5233, 0.7864, 0.6975, 0.7418, 0.6977, 0.621, 0.1384, 0.6571, 0.1106, 0.7444, 0.2615])
me_gear.materials.append(mat_noneao)
me_gear.use_remesh_preserve_volume = False
me_gear.use_remesh_preserve_attributes = False
me_gear.use_mirror_vertex_groups = False
me_gear.update()
me_cube_002 = bpy.data.meshes.new('Cube.002')
me_cube_002.from_pydata([(2.0, -0.5, -0.5), (-2.0, -0.5, -0.5), (-2.0, 0.5, -0.5), (2.0, 0.5, -0.5), (-2.0, 0.5, 0.5), (2.0, 0.5, 0.5), (2.0, 0.3, -0.3), (2.0, -0.5, -0.3), (-2.0, -0.5, -0.3), (-2.0, -0.5, 0.3), (-2.0, -0.5, 0.5), (-2.0, 0.3, 0.3), (-2.0, 0.3, -0.3), (2.0, -0.5, 0.5), (2.0, -0.5, 0.3), (2.0, 0.3, 0.3)], [], [(0, 1, 2, 3), (4, 10, 13, 5), (6, 3, 5, 15), (0, 3, 6, 7), (13, 10, 9, 14), (1, 0, 7, 8), (11, 4, 2, 12), (2, 1, 8, 12), (9, 10, 4, 11), (3, 2, 4, 5), (12, 8, 7, 6), (14, 11, 15), (14, 9, 11), (6, 15, 11, 12), (14, 15, 5, 13)])
_uv = me_cube_002.uv_layers.new(name='UVMap')
_uv.uv.foreach_set('vector', [0.1214, 0.005065, 0.1228, 0.4694, 0.006749, 0.4697, 0.005324, 0.005421, 0.3564, 0.4697, 0.2403, 0.4694, 0.2418, 0.005065, 0.3578, 0.005421, 0.3343, 0.493, 0.3575, 0.4697, 0.3578, 0.5858, 0.3345, 0.5627, 0.2414, 0.4701, 0.3575, 0.4697, 0.3343, 0.493, 0.2415, 0.4933, 0.6189, 0.4694, 0.6175, 0.005136, 0.6407, 0.005065, 0.6421, 0.4694, 0.6653, 0.005065, 0.6668, 0.4694, 0.6435, 0.4694, 0.6421, 0.005136, 0.4756, 0.5628, 0.4525, 0.5861, 0.4521, 0.47, 0.4754, 0.4932, 0.4521, 0.47, 0.5682, 0.4697, 0.5683, 0.4929, 0.4754, 0.4932, 0.5685, 0.5625, 0.5686, 0.5857, 0.4525, 0.5861, 0.4756, 0.5628, 0.2389, 0.005065, 0.2403, 0.4694, 0.1243, 0.4697, 0.1228, 0.005421, 0.4507, 0.4697, 0.3578, 0.4694, 0.3593, 0.005065, 0.4521, 0.00535, 0.545, 0.005065, 0.4535, 0.4697, 0.4521, 0.00535, 0.545, 0.005065, 0.5464, 0.4694, 0.4535, 0.4697, 0.6175, 0.4694, 0.5478, 0.4696, 0.5464, 0.005278, 0.6161, 0.005065, 0.2417, 0.563, 0.3345, 0.5627, 0.3578, 0.5858, 0.2418, 0.5862])
me_cube_002.use_remesh_preserve_volume = False
me_cube_002.use_remesh_preserve_attributes = False
me_cube_002.use_mirror_vertex_groups = False
me_cube_002.update()
me_cube_017 = bpy.data.meshes.new('Cube.017')
me_cube_017.from_pydata([(1.0, 1.0, -1.0), (1.0, -1.0, -1.0), (-1.0, -1.0, -1.0), (-1.0, 1.0, -1.0), (1.0, 1.0, 1.0), (1.0, -1.0, 1.0), (-1.0, -1.0, 1.0), (-1.0, 1.0, 1.0)], [], [(0, 1, 2, 3), (4, 7, 6, 5), (0, 4, 5, 1), (1, 5, 6, 2), (2, 6, 7, 3), (4, 0, 3, 7)])
me_cube_017.use_remesh_preserve_volume = False
me_cube_017.use_remesh_preserve_attributes = False
me_cube_017.use_mirror_vertex_groups = False
me_cube_017.update()
me_cube_014 = bpy.data.meshes.new('Cube.014')
me_cube_014.from_pydata([(-11.68, 0.125, -0.125), (-11.68, -0.125, -0.125), (-12.05, -0.125, -0.125), (-12.05, 0.125, -0.125), (-11.68, 0.125, 0.125), (-11.68, -0.125, 0.125), (-12.05, -0.125, 0.125), (-12.05, 0.125, 0.125), (-10.98, 0.125, -0.125), (-10.98, -0.125, -0.125), (-11.36, -0.125, -0.125), (-11.36, 0.125, -0.125), (-10.98, 0.125, 0.125), (-10.98, -0.125, 0.125), (-11.36, -0.125, 0.125), (-11.36, 0.125, 0.125), (-10.28, 0.125, -0.125), (-10.28, -0.125, -0.125), (-10.66, -0.125, -0.125), (-10.66, 0.125, -0.125), (-10.28, 0.125, 0.125), (-10.28, -0.125, 0.125), (-10.66, -0.125, 0.125), (-10.66, 0.125, 0.125), (-7.492, 0.125, -0.125), (-7.492, -0.125, -0.125), (-7.867, -0.125, -0.125), (-7.867, 0.125, -0.125), (-7.492, 0.125, 0.125), (-7.492, -0.125, 0.125), (-7.867, -0.125, 0.125), (-7.867, 0.125, 0.125), (-8.19, 0.125, -0.125), (-8.19, -0.125, -0.125), (-8.565, -0.125, -0.125), (-8.565, 0.125, -0.125), (-8.19, 0.125, 0.125), (-8.19, -0.125, 0.125), (-8.565, -0.125, 0.125), (-8.565, 0.125, 0.125), (-8.888, 0.125, -0.125), (-8.888, -0.125, -0.125), (-9.263, -0.125, -0.125), (-9.263, 0.125, -0.125), (-8.888, 0.125, 0.125), (-8.888, -0.125, 0.125), (-9.263, -0.125, 0.125), (-9.263, 0.125, 0.125), (-9.586, 0.125, -0.125), (-9.586, -0.125, -0.125), (-9.961, -0.125, -0.125), (-9.961, 0.125, -0.125), (-9.586, 0.125, 0.125), (-9.586, -0.125, 0.125), (-9.961, -0.125, 0.125), (-9.961, 0.125, 0.125), (-1.906, 0.125, -0.125), (-1.906, -0.125, -0.125), (-2.281, -0.125, -0.125), (-2.281, 0.125, -0.125), (-1.906, 0.125, 0.125), (-1.906, -0.125, 0.125), (-2.281, -0.125, 0.125), (-2.281, 0.125, 0.125), (-1.209, 0.125, -0.125), (-1.209, -0.125, -0.125), (-1.584, -0.125, -0.125), (-1.584, 0.125, -0.125), (-1.209, 0.125, 0.125), (-1.209, -0.125, 0.125), (-1.584, -0.125, 0.125), (-1.584, 0.125, 0.125), (-0.5106, 0.125, -0.125), (-0.5106, -0.125, -0.125), (-0.8856, -0.125, -0.125), (-0.8856, 0.125, -0.125), (-0.5106, 0.125, 0.125), (-0.5106, -0.125, 0.125), (-0.8856, -0.125, 0.125), (-0.8856, 0.125, 0.125), (2.281, 0.125, -0.125), (2.281, -0.125, -0.125), (1.906, -0.125, -0.125), (1.906, 0.125, -0.125), (2.281, 0.125, 0.125), (2.281, -0.125, 0.125), (1.906, -0.125, 0.125), (1.906, 0.125, 0.125), (1.584, 0.125, -0.125), (1.584, -0.125, -0.125), (1.209, -0.125, -0.125), (1.209, 0.125, -0.125), (1.584, 0.125, 0.125), (1.584, -0.125, 0.125), (1.209, -0.125, 0.125), (1.209, 0.125, 0.125), (0.8856, 0.125, -0.125), (0.8856, -0.125, -0.125), (0.5106, -0.125, -0.125), (0.5106, 0.125, -0.125), (0.8856, 0.125, 0.125), (0.8856, -0.125, 0.125), (0.5106, -0.125, 0.125), (0.5106, 0.125, 0.125), (0.1875, 0.125, -0.125), (0.1875, -0.125, -0.125), (-0.1875, -0.125, -0.125), (-0.1875, 0.125, -0.125), (0.1875, 0.125, 0.125), (0.1875, -0.125, 0.125), (-0.1875, -0.125, 0.125), (-0.1875, 0.125, 0.125), (-6.792, 0.125, -0.125), (-6.792, -0.125, -0.125), (-7.167, -0.125, -0.125), (-7.167, 0.125, -0.125), (-6.792, 0.125, 0.125), (-6.793, -0.125, 0.125), (-7.167, -0.125, 0.125), (-7.167, 0.125, 0.125), (-6.095, 0.125, -0.125), (-6.095, -0.125, -0.125), (-6.47, -0.125, -0.125), (-6.47, 0.125, -0.125), (-6.095, 0.125, 0.125), (-6.095, -0.125, 0.125), (-6.47, -0.125, 0.125), (-6.47, 0.125, 0.125), (-5.397, 0.125, -0.125), (-5.397, -0.125, -0.125), (-5.772, -0.125, -0.125), (-5.772, 0.125, -0.125), (-5.397, 0.125, 0.125), (-5.397, -0.125, 0.125), (-5.772, -0.125, 0.125), (-5.772, 0.125, 0.125), (-2.606, 0.125, -0.125), (-2.606, -0.125, -0.125), (-2.981, -0.125, -0.125), (-2.981, 0.125, -0.125), (-2.606, 0.125, 0.125), (-2.606, -0.125, 0.125), (-2.981, -0.125, 0.125), (-2.981, 0.125, 0.125), (-3.303, 0.125, -0.125), (-3.303, -0.125, -0.125), (-3.678, -0.125, -0.125), (-3.678, 0.125, -0.125), (-3.303, 0.125, 0.125), (-3.303, -0.125, 0.125), (-3.678, -0.125, 0.125), (-3.678, 0.125, 0.125), (-4.001, 0.125, -0.125), (-4.001, -0.125, -0.125), (-4.376, -0.125, -0.125), (-4.376, 0.125, -0.125), (-4.001, 0.125, 0.125), (-4.001, -0.125, 0.125), (-4.376, -0.125, 0.125), (-4.376, 0.125, 0.125), (-4.699, 0.125, -0.125), (-4.699, -0.125, -0.125), (-5.074, -0.125, -0.125), (-5.074, 0.125, -0.125), (-4.699, 0.125, 0.125), (-4.699, -0.125, 0.125), (-5.074, -0.125, 0.125), (-5.074, 0.125, 0.125)], [], [(0, 1, 2, 3), (4, 7, 6, 5), (0, 4, 5, 1), (1, 5, 6, 2), (2, 6, 7, 3), (4, 0, 3, 7), (8, 9, 10, 11), (12, 15, 14, 13), (8, 12, 13, 9), (9, 13, 14, 10), (10, 14, 15, 11), (12, 8, 11, 15), (16, 17, 18, 19), (20, 23, 22, 21), (16, 20, 21, 17), (17, 21, 22, 18), (18, 22, 23, 19), (20, 16, 19, 23), (24, 25, 26, 27), (28, 31, 30, 29), (24, 28, 29, 25), (25, 29, 30, 26), (26, 30, 31, 27), (28, 24, 27, 31), (32, 33, 34, 35), (36, 39, 38, 37), (32, 36, 37, 33), (33, 37, 38, 34), (34, 38, 39, 35), (36, 32, 35, 39), (40, 41, 42, 43), (44, 47, 46, 45), (40, 44, 45, 41), (41, 45, 46, 42), (42, 46, 47, 43), (44, 40, 43, 47), (48, 49, 50, 51), (52, 55, 54, 53), (48, 52, 53, 49), (49, 53, 54, 50), (50, 54, 55, 51), (52, 48, 51, 55), (56, 57, 58, 59), (60, 63, 62, 61), (56, 60, 61, 57), (57, 61, 62, 58), (58, 62, 63, 59), (60, 56, 59, 63), (64, 65, 66, 67), (68, 71, 70, 69), (64, 68, 69, 65), (65, 69, 70, 66), (66, 70, 71, 67), (68, 64, 67, 71), (72, 73, 74, 75), (76, 79, 78, 77), (72, 76, 77, 73), (73, 77, 78, 74), (74, 78, 79, 75), (76, 72, 75, 79), (80, 81, 82, 83), (84, 87, 86, 85), (80, 84, 85, 81), (81, 85, 86, 82), (82, 86, 87, 83), (84, 80, 83, 87), (88, 89, 90, 91), (92, 95, 94, 93), (88, 92, 93, 89), (89, 93, 94, 90), (90, 94, 95, 91), (92, 88, 91, 95), (96, 97, 98, 99), (100, 103, 102, 101), (96, 100, 101, 97), (97, 101, 102, 98), (98, 102, 103, 99), (100, 96, 99, 103), (104, 105, 106, 107), (108, 111, 110, 109), (104, 108, 109, 105), (105, 109, 110, 106), (106, 110, 111, 107), (108, 104, 107, 111), (112, 113, 114, 115), (116, 119, 118, 117), (112, 116, 117, 113), (113, 117, 118, 114), (114, 118, 119, 115), (116, 112, 115, 119), (120, 121, 122, 123), (124, 127, 126, 125), (120, 124, 125, 121), (121, 125, 126, 122), (122, 126, 127, 123), (124, 120, 123, 127), (128, 129, 130, 131), (132, 135, 134, 133), (128, 132, 133, 129), (129, 133, 134, 130), (130, 134, 135, 131), (132, 128, 131, 135), (136, 137, 138, 139), (140, 143, 142, 141), (136, 140, 141, 137), (137, 141, 142, 138), (138, 142, 143, 139), (140, 136, 139, 143), (144, 145, 146, 147), (148, 151, 150, 149), (144, 148, 149, 145), (145, 149, 150, 146), (146, 150, 151, 147), (148, 144, 147, 151), (152, 153, 154, 155), (156, 159, 158, 157), (152, 156, 157, 153), (153, 157, 158, 154), (154, 158, 159, 155), (156, 152, 155, 159), (160, 161, 162, 163), (164, 167, 166, 165), (160, 164, 165, 161), (161, 165, 166, 162), (162, 166, 167, 163), (164, 160, 163, 167)])
me_cube_014.use_remesh_preserve_volume = False
me_cube_014.use_remesh_preserve_attributes = False
me_cube_014.use_mirror_vertex_groups = False
me_cube_014.update()
me_cube_013 = bpy.data.meshes.new('Cube.013')
me_cube_013.from_pydata([(-1.711, -0.25, -0.25), (-1.954, -0.25, -0.25), (-1.954, -2.682e-08, -0.25), (-1.711, 8.047e-08, -0.25), (1.954, -0.25, -0.25), (1.711, -0.25, -0.25), (1.711, -2.682e-08, -0.25), (1.954, 8.047e-08, -0.25), (-3.282, -0.25, -0.25), (-3.524, -0.25, -0.25), (-3.524, -2.682e-08, -0.25), (-3.282, 8.047e-08, -0.25), (-0.6642, -0.25, -0.25), (-0.9066, -0.25, -0.25), (-0.9066, -2.682e-08, -0.25), (-0.6642, 8.047e-08, -0.25), (0.9066, -0.25, -0.25), (0.6642, -0.25, -0.25), (0.6642, -2.682e-08, -0.25), (0.9066, 8.047e-08, -0.25), (3.001, -0.25, -0.25), (2.758, -0.25, -0.25), (2.758, -2.682e-08, -0.25), (3.001, 8.047e-08, -0.25), (-2.758, -0.25, -0.25), (-3.001, -0.25, -0.25), (-3.001, -2.682e-08, -0.25), (-2.758, 8.047e-08, -0.25), (-0.1406, -0.25, -0.25), (-0.383, -0.25, -0.25), (-0.383, -2.682e-08, -0.25), (-0.1406, 8.047e-08, -0.25), (0.383, -0.25, -0.25), (0.1406, -0.25, -0.25), (0.1406, -2.682e-08, -0.25), (0.383, 8.047e-08, -0.25), (3.524, -0.25, -0.25), (3.282, -0.25, -0.25), (3.282, -2.682e-08, -0.25), (3.524, 8.047e-08, -0.25), (-1.188, -0.25, -0.25), (-1.429, -0.25, -0.25), (-1.429, -2.682e-08, -0.25), (-1.188, 8.047e-08, -0.25), (2.477, -0.25, -0.25), (2.236, -0.25, -0.25), (2.236, -2.682e-08, -0.25), (2.477, 8.047e-08, -0.25), (1.429, -0.25, -0.25), (1.188, -0.25, -0.25), (1.188, -2.682e-08, -0.25), (1.429, 8.047e-08, -0.25), (-2.236, -0.25, -0.25), (-2.477, -0.25, -0.25), (-2.477, -2.682e-08, -0.25), (-2.236, 8.047e-08, -0.25), (-3.806, 8.047e-08, -0.25), (-3.806, -0.375, -0.25), (-4.0, -0.375, -0.25), (-4.0, 0.25, -0.25), (4.0, -0.375, -0.25), (3.806, -0.375, -0.25), (3.806, -2.682e-08, -0.25), (4.0, 0.25, -0.25), (-4.0, 0.25, 0.25), (4.0, 0.25, 0.25), (4.0, -0.375, 0.25), (3.806, -0.375, 0.25), (3.524, -0.25, 0.25), (3.282, -0.25, 0.25), (2.758, -0.25, 0.25), (3.001, -0.25, 0.25), (2.477, -0.25, 0.25), (2.236, -0.25, 0.25), (1.954, -0.25, 0.25), (1.711, -0.25, 0.25), (1.429, -0.25, 0.25), (1.188, -0.25, 0.25), (0.9066, -0.25, 0.25), (0.6642, -0.25, 0.25), (0.383, -0.25, 0.25), (0.1406, -0.25, 0.25), (-0.1406, -0.25, 0.25), (-0.383, -0.25, 0.25), (-0.9066, -0.25, 0.25), (-0.6642, -0.25, 0.25), (-1.188, -0.25, 0.25), (-1.429, -0.25, 0.25), (-1.711, -0.25, 0.25), (-1.954, -0.25, 0.25), (-2.236, -0.25, 0.25), (-2.477, -0.25, 0.25), (-2.758, -0.25, 0.25), (-3.001, -0.25, 0.25), (-3.282, -0.25, 0.25), (-3.524, -0.25, 0.25), (-3.806, -0.375, 0.25), (-4.0, -0.375, 0.25), (-1.954, -1.222e-07, 0.25), (-1.711, 8.941e-09, 0.25), (1.711, -1.222e-07, 0.25), (1.954, 8.941e-09, 0.25), (-3.524, -1.222e-07, 0.25), (-3.282, 8.941e-09, 0.25), (0.6642, -1.222e-07, 0.25), (0.9066, 8.941e-09, 0.25), (-0.9066, -1.222e-07, 0.25), (-0.6642, 8.941e-09, 0.25), (2.758, -1.222e-07, 0.25), (3.001, 8.941e-09, 0.25), (-3.001, -1.222e-07, 0.25), (-2.758, 8.941e-09, 0.25), (-0.383, -1.222e-07, 0.25), (-0.1406, 8.941e-09, 0.25), (0.1406, -1.222e-07, 0.25), (0.383, 8.941e-09, 0.25), (3.282, -1.222e-07, 0.25), (3.524, 8.941e-09, 0.25), (-1.429, -1.222e-07, 0.25), (-1.188, 8.941e-09, 0.25), (2.236, -1.222e-07, 0.25), (2.477, 8.941e-09, 0.25), (1.188, -1.222e-07, 0.25), (1.429, 8.941e-09, 0.25), (-2.477, -1.222e-07, 0.25), (-2.236, 8.941e-09, 0.25), (-3.806, 8.941e-09, 0.25), (3.806, -1.222e-07, 0.25)], [], [(62, 39, 59, 63), (23, 22, 47, 59), (7, 6, 51, 59), (19, 18, 35, 59), (31, 30, 15, 59), (43, 42, 3, 59), (55, 54, 27, 59), (11, 10, 56, 59), (47, 46, 7, 59), (51, 50, 19, 59), (27, 26, 11, 59), (35, 34, 31, 59), (39, 38, 23, 59), (15, 14, 43, 59), (3, 2, 55, 59), (60, 61, 62, 63), (56, 57, 58, 59), (52, 53, 54, 55), (48, 49, 50, 51), (44, 45, 46, 47), (40, 41, 42, 43), (36, 37, 38, 39), (32, 33, 34, 35), (28, 29, 30, 31), (24, 25, 26, 27), (20, 21, 22, 23), (16, 17, 18, 19), (12, 13, 14, 15), (8, 9, 10, 11), (4, 5, 6, 7), (0, 1, 2, 3), (64, 117, 127, 65), (64, 123, 121, 109), (64, 115, 105, 123), (64, 107, 113, 115), (64, 111, 99, 107), (64, 126, 103, 111), (99, 119, 107), (111, 125, 99), (111, 124, 125), (99, 118, 119), (123, 101, 121), (101, 120, 121), (105, 122, 123), (119, 106, 107), (103, 110, 111), (121, 108, 109), (107, 112, 113), (113, 114, 115), (109, 116, 117, 64), (115, 104, 105), (125, 98, 99), (123, 100, 101), (126, 102, 103), (127, 67, 66, 65), (97, 96, 126, 64), (124, 91, 90, 125), (122, 77, 76, 123), (120, 73, 72, 121), (118, 87, 86, 119), (116, 69, 68, 117), (114, 81, 80, 115), (112, 83, 82, 113), (110, 93, 92, 111), (108, 70, 71, 109), (106, 84, 85, 107), (104, 79, 78, 105), (102, 95, 94, 103), (100, 75, 74, 101), (98, 89, 88, 99), (63, 65, 66, 60), (96, 97, 58, 57), (94, 95, 9, 8), (93, 25, 24, 92), (91, 53, 52, 90), (0, 88, 89, 1), (86, 87, 41, 40), (84, 13, 12, 85), (83, 29, 28, 82), (81, 33, 32, 80), (78, 79, 17, 16), (76, 77, 49, 48), (75, 5, 4, 74), (72, 73, 45, 44), (70, 21, 20, 71), (69, 37, 36, 68), (66, 67, 61, 60), (58, 97, 64, 59), (63, 59, 64, 65), (1, 89, 98, 2), (125, 90, 52, 55), (125, 55, 2, 98), (53, 91, 124, 54), (111, 92, 24, 27), (111, 27, 54, 124), (25, 93, 110, 26), (103, 94, 8, 11), (103, 11, 26, 110), (9, 95, 102, 10), (126, 96, 57, 56), (126, 56, 10, 102), (45, 73, 120, 46), (101, 74, 4, 7), (101, 7, 46, 120), (21, 70, 108, 22), (121, 72, 44, 47), (108, 121, 47, 22), (37, 69, 116, 38), (109, 71, 20, 23), (109, 23, 38, 116), (61, 67, 127, 62), (117, 68, 36, 39), (117, 39, 62, 127), (41, 87, 118, 42), (0, 3, 99, 88), (99, 3, 42, 118), (13, 84, 106, 14), (119, 86, 40, 43), (119, 43, 14, 106), (29, 83, 112, 30), (107, 85, 12, 15), (107, 15, 30, 112), (5, 75, 100, 6), (123, 76, 48, 51), (123, 51, 6, 100), (49, 77, 122, 50), (105, 78, 16, 19), (105, 19, 50, 122), (17, 79, 104, 18), (115, 80, 32, 35), (115, 35, 18, 104), (33, 81, 114, 34), (113, 82, 28, 31), (113, 31, 34, 114)])
_uv = me_cube_013.uv_layers.new(name='UVMap')
_uv.uv.foreach_set('vector', [0.1764, 0.04727, 0.1765, 0.0808, 0.1494, 0.978, 0.1465, 0.02419, 0.1767, 0.1432, 0.1767, 0.1721, 0.1769, 0.2056, 0.1494, 0.978, 0.177, 0.268, 0.1771, 0.297, 0.1772, 0.3306, 0.1494, 0.978, 0.1774, 0.3929, 0.1775, 0.4218, 0.1776, 0.4553, 0.1494, 0.978, 0.1778, 0.5177, 0.1779, 0.5466, 0.178, 0.5802, 0.1494, 0.978, 0.1782, 0.6426, 0.1783, 0.6714, 0.1784, 0.7049, 0.1494, 0.978, 0.1786, 0.7675, 0.1787, 0.7963, 0.1788, 0.8298, 0.1494, 0.978, 0.179, 0.8923, 0.179, 0.9212, 0.1792, 0.9547, 0.1494, 0.978, 0.1769, 0.2056, 0.1769, 0.2344, 0.177, 0.268, 0.1494, 0.978, 0.1772, 0.3306, 0.1773, 0.3594, 0.1774, 0.3929, 0.1494, 0.978, 0.1788, 0.8298, 0.1789, 0.8587, 0.179, 0.8923, 0.1494, 0.978, 0.1776, 0.4553, 0.1777, 0.4842, 0.1778, 0.5177, 0.1494, 0.978, 0.1765, 0.0808, 0.1766, 0.1097, 0.1767, 0.1432, 0.1494, 0.978, 0.178, 0.5802, 0.1781, 0.6091, 0.1782, 0.6426, 0.1494, 0.978, 0.1784, 0.7049, 0.1785, 0.734, 0.1786, 0.7675, 0.1494, 0.978, 0.221, 0.02396, 0.2211, 0.04713, 0.1764, 0.04727, 0.1465, 0.02419, 0.1792, 0.9547, 0.2239, 0.9546, 0.2239, 0.9777, 0.1494, 0.978, 0.2084, 0.7674, 0.2085, 0.7962, 0.1787, 0.7963, 0.1786, 0.7675, 0.207, 0.3305, 0.2071, 0.3593, 0.1773, 0.3594, 0.1772, 0.3306, 0.2067, 0.2056, 0.2067, 0.2344, 0.1769, 0.2344, 0.1769, 0.2056, 0.208, 0.6425, 0.2081, 0.6713, 0.1783, 0.6714, 0.1782, 0.6426, 0.2063, 0.08071, 0.2064, 0.1096, 0.1766, 0.1097, 0.1765, 0.0808, 0.2074, 0.4552, 0.2075, 0.4841, 0.1777, 0.4842, 0.1776, 0.4553, 0.2076, 0.5177, 0.2077, 0.5465, 0.1779, 0.5466, 0.1778, 0.5177, 0.2086, 0.8298, 0.2087, 0.8586, 0.1789, 0.8587, 0.1788, 0.8298, 0.2065, 0.1431, 0.2066, 0.172, 0.1767, 0.1721, 0.1767, 0.1432, 0.2072, 0.3928, 0.2073, 0.4217, 0.1775, 0.4218, 0.1774, 0.3929, 0.2078, 0.5801, 0.2079, 0.609, 0.1781, 0.6091, 0.178, 0.5802, 0.2088, 0.8922, 0.2089, 0.9211, 0.179, 0.9212, 0.179, 0.8923, 0.2068, 0.2679, 0.2069, 0.2969, 0.1771, 0.297, 0.177, 0.268, 0.2082, 0.7048, 0.2083, 0.7339, 0.1785, 0.734, 0.1784, 0.7049, 0.3223, 0.978, 0.2952, 0.0808, 0.2953, 0.04727, 0.3252, 0.02419, 0.3223, 0.978, 0.2945, 0.3306, 0.2949, 0.2056, 0.295, 0.1432, 0.3223, 0.978, 0.2941, 0.4553, 0.2943, 0.3929, 0.2945, 0.3306, 0.3223, 0.978, 0.2937, 0.5802, 0.2939, 0.5177, 0.2941, 0.4553, 0.3223, 0.978, 0.2929, 0.8298, 0.2933, 0.7049, 0.2937, 0.5802, 0.3223, 0.978, 0.2926, 0.9547, 0.2927, 0.8923, 0.2929, 0.8298, 0.1346, 0.01204, 0.1346, 0.01204, 0.1346, 0.01204, 0.1346, 0.01204, 0.1346, 0.01204, 0.1346, 0.01204, 0.6639, 0.1972, 0.664, 0.1637, 0.6641, 0.1349, 0.7027, 0.5342, 0.7028, 0.5006, 0.7029, 0.4718, 0.1346, 0.01204, 0.1346, 0.01204, 0.1346, 0.01204, 0.6639, 0.09865, 0.664, 0.06512, 0.6641, 0.03633, 0.2943, 0.3929, 0.2944, 0.3594, 0.2945, 0.3306, 0.4801, 0.5343, 0.4802, 0.5008, 0.4803, 0.4719, 0.2927, 0.8923, 0.2928, 0.8587, 0.2929, 0.8298, 0.2949, 0.2056, 0.295, 0.1721, 0.295, 0.1432, 0.2937, 0.5802, 0.2938, 0.5466, 0.2939, 0.5177, 0.2939, 0.5177, 0.294, 0.4842, 0.2941, 0.4553, 0.295, 0.1432, 0.2951, 0.1097, 0.2952, 0.0808, 0.3223, 0.978, 0.2941, 0.4553, 0.2942, 0.4218, 0.2943, 0.3929, 0.649, 0.5344, 0.6491, 0.5009, 0.6492, 0.4718, 0.5377, 0.5344, 0.5378, 0.5009, 0.5379, 0.4718, 0.2926, 0.9547, 0.2927, 0.9212, 0.2927, 0.8923, 0.2953, 0.04727, 0.2506, 0.04713, 0.2507, 0.02396, 0.3252, 0.02419, 0.2478, 0.9777, 0.2478, 0.9546, 0.2926, 0.9547, 0.3223, 0.978, 0.664, 0.1637, 0.6342, 0.1636, 0.6343, 0.1348, 0.6641, 0.1349, 0.2944, 0.3594, 0.2646, 0.3593, 0.2647, 0.3305, 0.2945, 0.3306, 0.664, 0.06512, 0.6342, 0.06503, 0.6343, 0.03623, 0.6641, 0.03633, 0.7028, 0.5006, 0.673, 0.5005, 0.6731, 0.4717, 0.7029, 0.4718, 0.2951, 0.1097, 0.2653, 0.1096, 0.2654, 0.08071, 0.2952, 0.0808, 0.294, 0.4842, 0.2642, 0.4841, 0.2643, 0.4552, 0.2941, 0.4553, 0.2938, 0.5466, 0.264, 0.5465, 0.2641, 0.5177, 0.2939, 0.5177, 0.2928, 0.8587, 0.263, 0.8586, 0.2631, 0.8298, 0.2929, 0.8298, 0.295, 0.1721, 0.2651, 0.172, 0.2652, 0.1431, 0.295, 0.1432, 0.4802, 0.5008, 0.4504, 0.5007, 0.4505, 0.4718, 0.4803, 0.4719, 0.2942, 0.4218, 0.2644, 0.4217, 0.2645, 0.3928, 0.2943, 0.3929, 0.2927, 0.9212, 0.2629, 0.9211, 0.2629, 0.8922, 0.2927, 0.8923, 0.5378, 0.5009, 0.508, 0.5008, 0.5081, 0.4717, 0.5379, 0.4718, 0.6491, 0.5009, 0.6193, 0.5008, 0.6194, 0.4717, 0.6492, 0.4718, 0.4953, 0.197, 0.4357, 0.1972, 0.4354, 0.1227, 0.4951, 0.1225, 0.7335, 0.7252, 0.7567, 0.7251, 0.7569, 0.7847, 0.7337, 0.7848, 0.8486, 0.03904, 0.8775, 0.03895, 0.8776, 0.09857, 0.8487, 0.09865, 0.8672, 0.2211, 0.8674, 0.2807, 0.8385, 0.2808, 0.8383, 0.2212, 0.8495, 0.1971, 0.8497, 0.1375, 0.8785, 0.1376, 0.8783, 0.1972, 0.6201, 0.618, 0.6199, 0.5584, 0.649, 0.5583, 0.6492, 0.6179, 0.7807, 0.7252, 0.8095, 0.7251, 0.8097, 0.7847, 0.7809, 0.7848, 0.8383, 0.3643, 0.8385, 0.3046, 0.8674, 0.3047, 0.8672, 0.3643, 0.8633, 0.4745, 0.8635, 0.5341, 0.8346, 0.5342, 0.8344, 0.4746, 0.8245, 0.03895, 0.8247, 0.09857, 0.7958, 0.09865, 0.7956, 0.03904, 0.8383, 0.3883, 0.8672, 0.3882, 0.8674, 0.4478, 0.8385, 0.4479, 0.5665, 0.7225, 0.5953, 0.7224, 0.5954, 0.782, 0.5666, 0.7821, 0.649, 0.6418, 0.6492, 0.7014, 0.6201, 0.7015, 0.6199, 0.6419, 0.8345, 0.7252, 0.8633, 0.7251, 0.8635, 0.7847, 0.8347, 0.7848, 0.8345, 0.7012, 0.8347, 0.6416, 0.8636, 0.6416, 0.8634, 0.7013, 0.8634, 0.558, 0.8636, 0.6176, 0.8347, 0.6177, 0.8345, 0.5581, 0.6797, 0.7252, 0.7028, 0.7251, 0.703, 0.7847, 0.6798, 0.7848, 0.4953, 0.09847, 0.4357, 0.09865, 0.4354, 0.02414, 0.4951, 0.02396, 0.4116, 0.02414, 0.4087, 0.9779, 0.3491, 0.9777, 0.352, 0.02396, 0.7178, 0.1375, 0.718, 0.1971, 0.6882, 0.1972, 0.688, 0.1376, 0.8107, 0.6176, 0.7809, 0.6177, 0.7807, 0.5581, 0.8105, 0.558, 0.5953, 0.3882, 0.5954, 0.4478, 0.5619, 0.4479, 0.5617, 0.3883, 0.703, 0.6417, 0.7028, 0.7013, 0.673, 0.7012, 0.6732, 0.6416, 0.8106, 0.5341, 0.7808, 0.5342, 0.7806, 0.4746, 0.8104, 0.4745, 0.5377, 0.2211, 0.5379, 0.2807, 0.5044, 0.2808, 0.5042, 0.2212, 0.5953, 0.5553, 0.5954, 0.6149, 0.5656, 0.615, 0.5655, 0.5554, 0.7607, 0.4478, 0.7309, 0.4479, 0.7307, 0.3883, 0.7605, 0.3882, 0.5527, 0.03894, 0.5528, 0.09855, 0.5193, 0.09865, 0.5191, 0.03904, 0.7605, 0.2211, 0.7607, 0.2807, 0.7309, 0.2808, 0.7307, 0.2212, 0.4803, 0.3642, 0.4356, 0.3644, 0.4354, 0.3048, 0.4801, 0.3046, 0.6102, 0.03894, 0.6104, 0.09855, 0.5769, 0.09865, 0.5767, 0.03904, 0.7068, 0.2212, 0.7067, 0.2808, 0.6769, 0.2807, 0.677, 0.2211, 0.4803, 0.7013, 0.4505, 0.7014, 0.4503, 0.6418, 0.4801, 0.6417, 0.6102, 0.1375, 0.6104, 0.1971, 0.5769, 0.1972, 0.5767, 0.1376, 0.7569, 0.5581, 0.7567, 0.6177, 0.7269, 0.6176, 0.727, 0.558, 0.7569, 0.7012, 0.727, 0.7013, 0.7269, 0.6417, 0.7567, 0.6416, 0.5377, 0.3643, 0.5042, 0.3642, 0.5044, 0.3046, 0.5379, 0.3047, 0.7568, 0.4746, 0.7566, 0.5342, 0.7268, 0.5341, 0.727, 0.4745, 0.5379, 0.7014, 0.5081, 0.7015, 0.5079, 0.6419, 0.5377, 0.6418, 0.5953, 0.2211, 0.5954, 0.2807, 0.5619, 0.2808, 0.5617, 0.2212, 0.4803, 0.2212, 0.4801, 0.2808, 0.4354, 0.2807, 0.4356, 0.221, 0.8256, 0.1971, 0.7958, 0.1972, 0.7956, 0.1376, 0.8254, 0.1375, 0.5953, 0.4717, 0.5954, 0.5314, 0.5619, 0.5315, 0.5617, 0.4719, 0.7028, 0.558, 0.703, 0.6176, 0.6732, 0.6177, 0.673, 0.5581, 0.5655, 0.6389, 0.5953, 0.6389, 0.5954, 0.6985, 0.5656, 0.6986, 0.5377, 0.3882, 0.5379, 0.4478, 0.5044, 0.4479, 0.5042, 0.3883, 0.8107, 0.6417, 0.8105, 0.7013, 0.7807, 0.7012, 0.7809, 0.6416, 0.8145, 0.4478, 0.7847, 0.4479, 0.7845, 0.3883, 0.8143, 0.3882, 0.6528, 0.3882, 0.653, 0.4478, 0.6195, 0.4479, 0.6193, 0.3883, 0.718, 0.03904, 0.7178, 0.09865, 0.688, 0.09856, 0.6882, 0.03895, 0.8145, 0.2807, 0.7847, 0.2808, 0.7845, 0.2212, 0.8143, 0.2211, 0.6528, 0.2211, 0.653, 0.2807, 0.6195, 0.2808, 0.6193, 0.2212, 0.7718, 0.03904, 0.7716, 0.09865, 0.7418, 0.09856, 0.742, 0.03895, 0.8145, 0.3643, 0.7847, 0.3643, 0.7845, 0.3047, 0.8143, 0.3046, 0.5527, 0.1375, 0.5528, 0.1971, 0.5193, 0.1972, 0.5191, 0.1376, 0.7718, 0.1376, 0.7716, 0.1972, 0.7418, 0.1971, 0.742, 0.1375, 0.7068, 0.3643, 0.677, 0.3643, 0.6769, 0.3047, 0.7067, 0.3046, 0.6528, 0.3046, 0.653, 0.3642, 0.6195, 0.3643, 0.6193, 0.3047, 0.5379, 0.5584, 0.5377, 0.618, 0.5079, 0.6179, 0.5081, 0.5583, 0.7068, 0.4478, 0.677, 0.4479, 0.6769, 0.3883, 0.7067, 0.3882, 0.5953, 0.3046, 0.5954, 0.3642, 0.5619, 0.3643, 0.5617, 0.3047, 0.4803, 0.5582, 0.4801, 0.6178, 0.4503, 0.6178, 0.4505, 0.5581, 0.7607, 0.3643, 0.7309, 0.3643, 0.7307, 0.3047, 0.7605, 0.3046, 0.4801, 0.3882, 0.4803, 0.4478, 0.4468, 0.4479, 0.4466, 0.3883])
me_cube_013.use_remesh_preserve_volume = False
me_cube_013.use_remesh_preserve_attributes = False
me_cube_013.use_mirror_vertex_groups = False
me_cube_013.update()
me_cube_010 = bpy.data.meshes.new('Cube.010')
me_cube_010.from_pydata([(0.1875, 0.125, -0.125), (0.1875, -0.125, -0.125), (-0.1875, -0.125, -0.125), (-0.1875, 0.125, -0.125), (0.1875, 0.125, 0.125), (0.1875, -0.125, 0.125), (-0.1875, -0.125, 0.125), (-0.1875, 0.125, 0.125), (0.8846, 0.125, -0.125), (0.8846, -0.125, -0.125), (0.5096, -0.125, -0.125), (0.5096, 0.125, -0.125), (0.8846, 0.125, 0.125), (0.8846, -0.125, 0.125), (0.5096, -0.125, 0.125), (0.5096, 0.125, 0.125), (1.583, 0.125, -0.125), (1.583, -0.125, -0.125), (1.208, -0.125, -0.125), (1.208, 0.125, -0.125), (1.583, 0.125, 0.125), (1.583, -0.125, 0.125), (1.208, -0.125, 0.125), (1.208, 0.125, 0.125), (4.374, 0.125, -0.125), (4.374, -0.125, -0.125), (3.999, -0.125, -0.125), (3.999, 0.125, -0.125), (4.374, 0.125, 0.125), (4.374, -0.125, 0.125), (3.999, -0.125, 0.125), (3.999, 0.125, 0.125), (3.677, 0.125, -0.125), (3.677, -0.125, -0.125), (3.302, -0.125, -0.125), (3.302, 0.125, -0.125), (3.677, 0.125, 0.125), (3.677, -0.125, 0.125), (3.302, -0.125, 0.125), (3.302, 0.125, 0.125), (2.979, 0.125, -0.125), (2.979, -0.125, -0.125), (2.604, -0.125, -0.125), (2.604, 0.125, -0.125), (2.979, 0.125, 0.125), (2.979, -0.125, 0.125), (2.604, -0.125, 0.125), (2.604, 0.125, 0.125), (2.281, 0.125, -0.125), (2.281, -0.125, -0.125), (1.906, -0.125, -0.125), (1.906, 0.125, -0.125), (2.281, 0.125, 0.125), (2.281, -0.125, 0.125), (1.906, -0.125, 0.125), (1.906, 0.125, 0.125)], [], [(0, 1, 2, 3), (4, 7, 6, 5), (0, 4, 5, 1), (1, 5, 6, 2), (2, 6, 7, 3), (4, 0, 3, 7), (8, 9, 10, 11), (12, 15, 14, 13), (8, 12, 13, 9), (9, 13, 14, 10), (10, 14, 15, 11), (12, 8, 11, 15), (16, 17, 18, 19), (20, 23, 22, 21), (16, 20, 21, 17), (17, 21, 22, 18), (18, 22, 23, 19), (20, 16, 19, 23), (24, 25, 26, 27), (28, 31, 30, 29), (24, 28, 29, 25), (25, 29, 30, 26), (26, 30, 31, 27), (28, 24, 27, 31), (32, 33, 34, 35), (36, 39, 38, 37), (32, 36, 37, 33), (33, 37, 38, 34), (34, 38, 39, 35), (36, 32, 35, 39), (40, 41, 42, 43), (44, 47, 46, 45), (40, 44, 45, 41), (41, 45, 46, 42), (42, 46, 47, 43), (44, 40, 43, 47), (48, 49, 50, 51), (52, 55, 54, 53), (48, 52, 53, 49), (49, 53, 54, 50), (50, 54, 55, 51), (52, 48, 51, 55)])
me_cube_010.use_remesh_preserve_volume = False
me_cube_010.use_remesh_preserve_attributes = False
me_cube_010.use_mirror_vertex_groups = False
me_cube_010.update()
me_cube_011 = bpy.data.meshes.new('Cube.011')
me_cube_011.from_pydata([(1.0, 1.0, -1.0), (1.0, -1.0, -1.0), (-1.0, -1.0, -1.0), (-1.0, 1.0, -1.0), (1.0, 1.0, 1.0), (1.0, -1.0, 1.0), (-1.0, -1.0, 1.0), (-1.0, 1.0, 1.0)], [], [(0, 1, 2, 3), (4, 7, 6, 5), (0, 4, 5, 1), (1, 5, 6, 2), (2, 6, 7, 3), (4, 0, 3, 7)])
me_cube_011.use_remesh_preserve_volume = False
me_cube_011.use_remesh_preserve_attributes = False
me_cube_011.use_mirror_vertex_groups = False
me_cube_011.update()
me_cube_000 = bpy.data.meshes.new('Cube.000')
me_cube_000.from_pydata([(2.0, -0.5, -0.5), (-2.0, -0.5, -0.5), (-2.0, 0.5, -0.5), (2.0, 0.5, -0.5), (-2.0, 0.5, 0.5), (2.0, 0.5, 0.5), (2.0, 0.3, -0.3), (2.0, -0.5, -0.3), (-2.0, -0.5, -0.3), (-2.0, -0.5, 0.3), (-2.0, -0.5, 0.5), (-2.0, 0.3, 0.3), (-2.0, 0.3, -0.3), (2.0, -0.5, 0.5), (2.0, -0.5, 0.3), (2.0, 0.3, 0.3)], [], [(0, 1, 2, 3), (4, 10, 13, 5), (6, 3, 5, 15), (0, 3, 6, 7), (13, 10, 9, 14), (1, 0, 7, 8), (11, 4, 2, 12), (2, 1, 8, 12), (9, 10, 4, 11), (3, 2, 4, 5), (12, 8, 7, 6), (14, 11, 15), (14, 9, 11), (6, 15, 11, 12), (14, 15, 5, 13)])
_uv = me_cube_000.uv_layers.new(name='UVMap')
_uv.uv.foreach_set('vector', [0.1755, 0.0, 0.1776, 0.702, 0.002154, 0.7025, 0.0, 0.0005384, 0.5308, 0.7025, 0.3553, 0.702, 0.3575, 0.0, 0.5329, 0.0005379, 0.4974, 0.7377, 0.5324, 0.7025, 0.5329, 0.878, 0.4977, 0.843, 0.3569, 0.7031, 0.5324, 0.7025, 0.4974, 0.7377, 0.357, 0.7382, 0.9276, 0.7021, 0.9255, 0.0001077, 0.9606, 0.0, 0.9627, 0.702, 0.9978, 0.0, 1.0, 0.702, 0.9649, 0.7021, 0.9627, 0.0001077, 0.711, 0.8432, 0.676, 0.8784, 0.6755, 0.7029, 0.7107, 0.7379, 0.6755, 0.7029, 0.851, 0.7024, 0.8511, 0.7375, 0.7107, 0.7379, 0.8514, 0.8428, 0.8515, 0.8779, 0.676, 0.8784, 0.711, 0.8432, 0.3531, 0.0, 0.3553, 0.702, 0.1798, 0.7025, 0.1776, 0.0005381, 0.6733, 0.7024, 0.5329, 0.702, 0.5351, 0.0, 0.6755, 0.0004307, 0.8159, 0.0, 0.6776, 0.7024, 0.6755, 0.0004304, 0.8159, 0.0, 0.818, 0.702, 0.6776, 0.7024, 0.9255, 0.702, 0.8202, 0.7023, 0.818, 0.0003229, 0.9233, 0.0, 0.3573, 0.8435, 0.4977, 0.843, 0.5329, 0.878, 0.3575, 0.8786])
me_cube_000.use_remesh_preserve_volume = False
me_cube_000.use_remesh_preserve_attributes = False
me_cube_000.use_mirror_vertex_groups = False
me_cube_000.update()
me_cube_003 = bpy.data.meshes.new('Cube.003')
me_cube_003.from_pydata([(-1.711, -0.25, -0.25), (-1.954, -0.25, -0.25), (-1.954, -2.682e-08, -0.25), (-1.711, 8.047e-08, -0.25), (1.954, -0.25, -0.25), (1.711, -0.25, -0.25), (1.711, -2.682e-08, -0.25), (1.954, 8.047e-08, -0.25), (-3.282, -0.25, -0.25), (-3.524, -0.25, -0.25), (-3.524, -2.682e-08, -0.25), (-3.282, 8.047e-08, -0.25), (-0.6642, -0.25, -0.25), (-0.9066, -0.25, -0.25), (-0.9066, -2.682e-08, -0.25), (-0.6642, 8.047e-08, -0.25), (0.9066, -0.25, -0.25), (0.6642, -0.25, -0.25), (0.6642, -2.682e-08, -0.25), (0.9066, 8.047e-08, -0.25), (3.001, -0.25, -0.25), (2.758, -0.25, -0.25), (2.758, -2.682e-08, -0.25), (3.001, 8.047e-08, -0.25), (-2.758, -0.25, -0.25), (-3.001, -0.25, -0.25), (-3.001, -2.682e-08, -0.25), (-2.758, 8.047e-08, -0.25), (-0.1406, -0.25, -0.25), (-0.383, -0.25, -0.25), (-0.383, -2.682e-08, -0.25), (-0.1406, 8.047e-08, -0.25), (0.383, -0.25, -0.25), (0.1406, -0.25, -0.25), (0.1406, -2.682e-08, -0.25), (0.383, 8.047e-08, -0.25), (3.524, -0.25, -0.25), (3.282, -0.25, -0.25), (3.282, -2.682e-08, -0.25), (3.524, 8.047e-08, -0.25), (-1.188, -0.25, -0.25), (-1.429, -0.25, -0.25), (-1.429, -2.682e-08, -0.25), (-1.188, 8.047e-08, -0.25), (2.477, -0.25, -0.25), (2.236, -0.25, -0.25), (2.236, -2.682e-08, -0.25), (2.477, 8.047e-08, -0.25), (1.429, -0.25, -0.25), (1.188, -0.25, -0.25), (1.188, -2.682e-08, -0.25), (1.429, 8.047e-08, -0.25), (-2.236, -0.25, -0.25), (-2.477, -0.25, -0.25), (-2.477, -2.682e-08, -0.25), (-2.236, 8.047e-08, -0.25), (-3.806, 8.047e-08, -0.25), (-3.806, -0.375, -0.25), (-4.0, -0.375, -0.25), (-4.0, 0.25, -0.25), (4.0, -0.375, -0.25), (3.806, -0.375, -0.25), (3.806, -2.682e-08, -0.25), (4.0, 0.25, -0.25), (-4.0, 0.25, 0.25), (4.0, 0.25, 0.25), (4.0, -0.375, 0.25), (3.806, -0.375, 0.25), (3.524, -0.25, 0.25), (3.282, -0.25, 0.25), (2.758, -0.25, 0.25), (3.001, -0.25, 0.25), (2.477, -0.25, 0.25), (2.236, -0.25, 0.25), (1.954, -0.25, 0.25), (1.711, -0.25, 0.25), (1.429, -0.25, 0.25), (1.188, -0.25, 0.25), (0.9066, -0.25, 0.25), (0.6642, -0.25, 0.25), (0.383, -0.25, 0.25), (0.1406, -0.25, 0.25), (-0.1406, -0.25, 0.25), (-0.383, -0.25, 0.25), (-0.9066, -0.25, 0.25), (-0.6642, -0.25, 0.25), (-1.188, -0.25, 0.25), (-1.429, -0.25, 0.25), (-1.711, -0.25, 0.25), (-1.954, -0.25, 0.25), (-2.236, -0.25, 0.25), (-2.477, -0.25, 0.25), (-2.758, -0.25, 0.25), (-3.001, -0.25, 0.25), (-3.282, -0.25, 0.25), (-3.524, -0.25, 0.25), (-3.806, -0.375, 0.25), (-4.0, -0.375, 0.25), (-1.954, -1.222e-07, 0.25), (-1.711, 8.941e-09, 0.25), (1.711, -1.222e-07, 0.25), (1.954, 8.941e-09, 0.25), (-3.524, -1.222e-07, 0.25), (-3.282, 8.941e-09, 0.25), (0.6642, -1.222e-07, 0.25), (0.9066, 8.941e-09, 0.25), (-0.9066, -1.222e-07, 0.25), (-0.6642, 8.941e-09, 0.25), (2.758, -1.222e-07, 0.25), (3.001, 8.941e-09, 0.25), (-3.001, -1.222e-07, 0.25), (-2.758, 8.941e-09, 0.25), (-0.383, -1.222e-07, 0.25), (-0.1406, 8.941e-09, 0.25), (0.1406, -1.222e-07, 0.25), (0.383, 8.941e-09, 0.25), (3.282, -1.222e-07, 0.25), (3.524, 8.941e-09, 0.25), (-1.429, -1.222e-07, 0.25), (-1.188, 8.941e-09, 0.25), (2.236, -1.222e-07, 0.25), (2.477, 8.941e-09, 0.25), (1.188, -1.222e-07, 0.25), (1.429, 8.941e-09, 0.25), (-2.477, -1.222e-07, 0.25), (-2.236, 8.941e-09, 0.25), (-3.806, 8.941e-09, 0.25), (3.806, -1.222e-07, 0.25)], [], [(62, 39, 59, 63), (23, 22, 47, 59), (7, 6, 51, 59), (19, 18, 35, 59), (31, 30, 15, 59), (43, 42, 3, 59), (55, 54, 27, 59), (11, 10, 56, 59), (47, 46, 7, 59), (51, 50, 19, 59), (27, 26, 11, 59), (35, 34, 31, 59), (39, 38, 23, 59), (15, 14, 43, 59), (3, 2, 55, 59), (60, 61, 62, 63), (56, 57, 58, 59), (52, 53, 54, 55), (48, 49, 50, 51), (44, 45, 46, 47), (40, 41, 42, 43), (36, 37, 38, 39), (32, 33, 34, 35), (28, 29, 30, 31), (24, 25, 26, 27), (20, 21, 22, 23), (16, 17, 18, 19), (12, 13, 14, 15), (8, 9, 10, 11), (4, 5, 6, 7), (0, 1, 2, 3), (64, 117, 127, 65), (64, 123, 121, 109), (64, 115, 105, 123), (64, 107, 113, 115), (64, 111, 99, 107), (64, 126, 103, 111), (99, 119, 107), (111, 125, 99), (111, 124, 125), (99, 118, 119), (123, 101, 121), (101, 120, 121), (105, 122, 123), (119, 106, 107), (103, 110, 111), (121, 108, 109), (107, 112, 113), (113, 114, 115), (109, 116, 117, 64), (115, 104, 105), (125, 98, 99), (123, 100, 101), (126, 102, 103), (127, 67, 66, 65), (97, 96, 126, 64), (124, 91, 90, 125), (122, 77, 76, 123), (120, 73, 72, 121), (118, 87, 86, 119), (116, 69, 68, 117), (114, 81, 80, 115), (112, 83, 82, 113), (110, 93, 92, 111), (108, 70, 71, 109), (106, 84, 85, 107), (104, 79, 78, 105), (102, 95, 94, 103), (100, 75, 74, 101), (98, 89, 88, 99), (63, 65, 66, 60), (96, 97, 58, 57), (94, 95, 9, 8), (93, 25, 24, 92), (91, 53, 52, 90), (0, 88, 89, 1), (86, 87, 41, 40), (84, 13, 12, 85), (83, 29, 28, 82), (81, 33, 32, 80), (78, 79, 17, 16), (76, 77, 49, 48), (75, 5, 4, 74), (72, 73, 45, 44), (70, 21, 20, 71), (69, 37, 36, 68), (66, 67, 61, 60), (58, 97, 64, 59), (63, 59, 64, 65), (1, 89, 98, 2), (125, 90, 52, 55), (125, 55, 2, 98), (53, 91, 124, 54), (111, 92, 24, 27), (111, 27, 54, 124), (25, 93, 110, 26), (103, 94, 8, 11), (103, 11, 26, 110), (9, 95, 102, 10), (126, 96, 57, 56), (126, 56, 10, 102), (45, 73, 120, 46), (101, 74, 4, 7), (101, 7, 46, 120), (21, 70, 108, 22), (121, 72, 44, 47), (108, 121, 47, 22), (37, 69, 116, 38), (109, 71, 20, 23), (109, 23, 38, 116), (61, 67, 127, 62), (117, 68, 36, 39), (117, 39, 62, 127), (41, 87, 118, 42), (0, 3, 99, 88), (99, 3, 42, 118), (13, 84, 106, 14), (119, 86, 40, 43), (119, 43, 14, 106), (29, 83, 112, 30), (107, 85, 12, 15), (107, 15, 30, 112), (5, 75, 100, 6), (123, 76, 48, 51), (123, 51, 6, 100), (49, 77, 122, 50), (105, 78, 16, 19), (105, 19, 50, 122), (17, 79, 104, 18), (115, 80, 32, 35), (115, 35, 18, 104), (33, 81, 114, 34), (113, 82, 28, 31), (113, 31, 34, 114)])
_uv = me_cube_003.uv_layers.new(name='UVMap')
_uv.uv.foreach_set('vector', [0.05273, 0.03121, 0.05292, 0.06567, 0.002548, 0.9875, -0.0029, 0.007495, 0.05328, 0.1298, 0.05344, 0.1595, 0.05363, 0.194, 0.002548, 0.9875, 0.05399, 0.258, 0.05415, 0.2879, 0.05435, 0.3223, 0.002548, 0.9875, 0.0547, 0.3864, 0.05487, 0.416, 0.05506, 0.4505, 0.002548, 0.9875, 0.05541, 0.5146, 0.05558, 0.5443, 0.05577, 0.5788, 0.002548, 0.9875, 0.05613, 0.6429, 0.05629, 0.6725, 0.05648, 0.707, 0.002548, 0.9875, 0.05684, 0.7713, 0.05701, 0.8009, 0.0572, 0.8353, 0.002548, 0.9875, 0.05755, 0.8995, 0.05772, 0.9292, 0.05791, 0.9636, 0.002548, 0.9875, 0.05363, 0.194, 0.0538, 0.2235, 0.05399, 0.258, 0.002548, 0.9875, 0.05435, 0.3223, 0.05451, 0.3519, 0.0547, 0.3864, 0.002548, 0.9875, 0.0572, 0.8353, 0.05736, 0.865, 0.05755, 0.8995, 0.002548, 0.9875, 0.05506, 0.4505, 0.05522, 0.4802, 0.05541, 0.5146, 0.002548, 0.9875, 0.05292, 0.06567, 0.05308, 0.09536, 0.05328, 0.1298, 0.002548, 0.9875, 0.05577, 0.5788, 0.05594, 0.6085, 0.05613, 0.6429, 0.002548, 0.9875, 0.05648, 0.707, 0.05665, 0.7368, 0.05684, 0.7713, 0.002548, 0.9875, 0.1358, 0.00726, 0.136, 0.03107, 0.05273, 0.03121, -0.0029, 0.007495, 0.05791, 0.9636, 0.1412, 0.9635, 0.1413, 0.9873, 0.002548, 0.9875, 0.1123, 0.7712, 0.1125, 0.8008, 0.05701, 0.8009, 0.05684, 0.7713, 0.1098, 0.3222, 0.11, 0.3518, 0.05451, 0.3519, 0.05435, 0.3223, 0.1091, 0.1939, 0.1093, 0.2235, 0.0538, 0.2235, 0.05363, 0.194, 0.1116, 0.6428, 0.1118, 0.6724, 0.05629, 0.6725, 0.05613, 0.6429, 0.1084, 0.06557, 0.1086, 0.09526, 0.05308, 0.09536, 0.05292, 0.06567, 0.1106, 0.4504, 0.1107, 0.4801, 0.05522, 0.4802, 0.05506, 0.4505, 0.1109, 0.5146, 0.1111, 0.5442, 0.05558, 0.5443, 0.05541, 0.5146, 0.1127, 0.8352, 0.1129, 0.8649, 0.05736, 0.865, 0.0572, 0.8353, 0.1088, 0.1297, 0.1089, 0.1594, 0.05344, 0.1595, 0.05328, 0.1298, 0.1102, 0.3863, 0.1104, 0.416, 0.05487, 0.416, 0.0547, 0.3864, 0.1113, 0.5787, 0.1114, 0.6084, 0.05594, 0.6085, 0.05577, 0.5788, 0.113, 0.8994, 0.1132, 0.9291, 0.05772, 0.9292, 0.05755, 0.8995, 0.1095, 0.2579, 0.1096, 0.2878, 0.05415, 0.2879, 0.05399, 0.258, 0.112, 0.7069, 0.1121, 0.7367, 0.05665, 0.7368, 0.05648, 0.707, 0.2845, 0.9875, 0.2341, 0.06567, 0.2343, 0.03121, 0.2899, 0.007494, 0.2845, 0.9875, 0.2327, 0.3223, 0.2334, 0.194, 0.2337, 0.1298, 0.2845, 0.9875, 0.232, 0.4505, 0.2323, 0.3864, 0.2327, 0.3223, 0.2845, 0.9875, 0.2312, 0.5788, 0.2316, 0.5146, 0.232, 0.4505, 0.2845, 0.9875, 0.2298, 0.8353, 0.2305, 0.707, 0.2312, 0.5788, 0.2845, 0.9875, 0.2291, 0.9636, 0.2295, 0.8995, 0.2298, 0.8353, 0.0, 0.0, 0.0, 0.0, 0.0, 0.0, 0.0, 0.0, 0.0, 0.0, 0.0, 0.0, 0.6981, 0.7524, 0.6983, 0.69, 0.6985, 0.6364, 0.7582, 0.7524, 0.7584, 0.69, 0.7586, 0.6364, 0.0, 0.0, 0.0, 0.0, 0.0, 0.0, 0.5036, 0.7525, 0.5038, 0.69, 0.5039, 0.6364, 0.2323, 0.3864, 0.2325, 0.3519, 0.2327, 0.3223, 0.5708, 0.7526, 0.571, 0.6902, 0.5711, 0.6364, 0.2295, 0.8995, 0.2296, 0.865, 0.2298, 0.8353, 0.2334, 0.194, 0.2336, 0.1595, 0.2337, 0.1298, 0.2312, 0.5788, 0.2314, 0.5443, 0.2316, 0.5146, 0.2316, 0.5146, 0.2318, 0.4802, 0.232, 0.4505, 0.2337, 0.1298, 0.2339, 0.09536, 0.2341, 0.06567, 0.2845, 0.9875, 0.232, 0.4505, 0.2321, 0.416, 0.2323, 0.3864, 0.6309, 0.7529, 0.6311, 0.6905, 0.6312, 0.6364, 0.7259, 0.1413, 0.7261, 0.07887, 0.7263, 0.02476, 0.2291, 0.9636, 0.2293, 0.9292, 0.2295, 0.8995, 0.2343, 0.03121, 0.151, 0.03107, 0.1512, 0.00726, 0.2899, 0.007494, 0.1457, 0.9873, 0.1459, 0.9635, 0.2291, 0.9636, 0.2845, 0.9875, 0.6983, 0.69, 0.6428, 0.6898, 0.643, 0.6362, 0.6985, 0.6364, 0.2325, 0.3519, 0.177, 0.3518, 0.1772, 0.3222, 0.2327, 0.3223, 0.5038, 0.69, 0.4483, 0.6899, 0.4484, 0.6362, 0.5039, 0.6364, 0.7584, 0.69, 0.7029, 0.6898, 0.7031, 0.6362, 0.7586, 0.6364, 0.2339, 0.09536, 0.1784, 0.09526, 0.1786, 0.06557, 0.2341, 0.06567, 0.2318, 0.4802, 0.1763, 0.4801, 0.1765, 0.4504, 0.232, 0.4505, 0.2314, 0.5443, 0.1759, 0.5442, 0.1761, 0.5146, 0.2316, 0.5146, 0.2296, 0.865, 0.1742, 0.8649, 0.1743, 0.8352, 0.2298, 0.8353, 0.2336, 0.1595, 0.1781, 0.1594, 0.1782, 0.1297, 0.2337, 0.1298, 0.571, 0.6902, 0.5155, 0.69, 0.5156, 0.6362, 0.5711, 0.6364, 0.2321, 0.416, 0.1766, 0.416, 0.1768, 0.3863, 0.2323, 0.3864, 0.2293, 0.9292, 0.1738, 0.9291, 0.174, 0.8994, 0.2295, 0.8995, 0.7261, 0.07887, 0.6706, 0.0787, 0.6708, 0.02459, 0.7263, 0.02476, 0.6311, 0.6905, 0.5756, 0.6903, 0.5757, 0.6362, 0.6312, 0.6364, 0.5318, 0.2845, 0.4208, 0.2848, 0.4203, 0.1461, 0.5313, 0.1457, 0.9511, 0.5208, 0.9943, 0.5206, 0.9946, 0.6316, 0.9514, 0.6317, 0.517, 0.8728, 0.5708, 0.8726, 0.5711, 0.9836, 0.5173, 0.9838, 0.5036, 0.8725, 0.5039, 0.9835, 0.4501, 0.9837, 0.4498, 0.8727, 0.5775, 0.9839, 0.5778, 0.8729, 0.6314, 0.8731, 0.6311, 0.9841, 0.7044, 0.868, 0.7041, 0.757, 0.7582, 0.7568, 0.7586, 0.8678, 0.9438, 0.6364, 0.9974, 0.6362, 0.9978, 0.7472, 0.9442, 0.7473, 0.6443, 0.9834, 0.6447, 0.8724, 0.6985, 0.8726, 0.6981, 0.9836, 0.8771, 0.8674, 0.8774, 0.9784, 0.8236, 0.9785, 0.8233, 0.8675, 0.9725, 0.1737, 0.9728, 0.2847, 0.919, 0.2848, 0.9187, 0.1738, 0.7044, 0.8726, 0.7582, 0.8724, 0.7586, 0.9834, 0.7048, 0.9836, 0.9421, 0.8675, 0.9957, 0.8674, 0.9961, 0.9784, 0.9425, 0.9785, 0.9657, 0.03014, 0.966, 0.1411, 0.9119, 0.1413, 0.9116, 0.03031, 0.9438, 0.752, 0.9974, 0.7518, 0.9978, 0.8628, 0.9442, 0.8629, 0.7647, 0.9784, 0.765, 0.8674, 0.8188, 0.8675, 0.8185, 0.9785, 0.9373, 0.8674, 0.9377, 0.9784, 0.8839, 0.9785, 0.8835, 0.8675, 0.9511, 0.2895, 0.9943, 0.2894, 0.9946, 0.4004, 0.9514, 0.4005, 0.5318, 0.141, 0.4208, 0.1413, 0.4203, 0.00256, 0.5313, 0.00222, 0.4108, 0.007448, 0.4053, 0.9875, 0.2944, 0.9873, 0.2998, 0.00726, 0.7933, 0.1737, 0.7937, 0.2846, 0.7382, 0.2848, 0.7378, 0.1738, 0.5711, 0.868, 0.5156, 0.8682, 0.5153, 0.7572, 0.5708, 0.757, 0.638, 0.2893, 0.6384, 0.4003, 0.5759, 0.4005, 0.5756, 0.2895, 0.9394, 0.6364, 0.939, 0.7473, 0.8835, 0.7472, 0.8839, 0.6362, 0.8864, 0.516, 0.8309, 0.5161, 0.8306, 0.4051, 0.8861, 0.405, 0.5708, 0.4049, 0.5711, 0.5159, 0.5087, 0.5161, 0.5084, 0.4051, 0.8258, 0.405, 0.8261, 0.516, 0.7706, 0.5161, 0.7703, 0.4051, 0.5039, 0.8679, 0.4484, 0.8681, 0.4481, 0.7571, 0.5036, 0.7569, 0.5986, 0.03012, 0.599, 0.1411, 0.5365, 0.1413, 0.5362, 0.03031, 0.8861, 0.5206, 0.8864, 0.6316, 0.8309, 0.6317, 0.8306, 0.5208, 0.5039, 0.5159, 0.4207, 0.5162, 0.4203, 0.4052, 0.5036, 0.4049, 0.6658, 0.1736, 0.6662, 0.2846, 0.6038, 0.2848, 0.6034, 0.1738, 0.7866, 0.03031, 0.7862, 0.1413, 0.7307, 0.1411, 0.7311, 0.03014, 0.9467, 0.4003, 0.8912, 0.4005, 0.8908, 0.2895, 0.9463, 0.2893, 0.638, 0.4049, 0.6384, 0.5159, 0.5759, 0.5161, 0.5756, 0.4051, 0.6985, 0.757, 0.6981, 0.868, 0.6426, 0.8678, 0.643, 0.7568, 0.8791, 0.7472, 0.8236, 0.7473, 0.8233, 0.6364, 0.8788, 0.6362, 0.5708, 0.4005, 0.5084, 0.4003, 0.5087, 0.2893, 0.5711, 0.2895, 0.8188, 0.752, 0.8185, 0.8629, 0.763, 0.8628, 0.7633, 0.7518, 0.9394, 0.8628, 0.8839, 0.8629, 0.8835, 0.752, 0.939, 0.7518, 0.638, 0.5206, 0.6384, 0.6316, 0.5759, 0.6317, 0.5756, 0.5208, 0.5039, 0.2895, 0.5036, 0.4005, 0.4203, 0.4002, 0.4207, 0.2893, 0.9467, 0.516, 0.8912, 0.5161, 0.8908, 0.4051, 0.9463, 0.405, 0.7331, 0.1736, 0.7334, 0.2846, 0.671, 0.2848, 0.6706, 0.1738, 0.8465, 0.03014, 0.8468, 0.1411, 0.7913, 0.1413, 0.791, 0.03031, 0.763, 0.6364, 0.8185, 0.6362, 0.8188, 0.7472, 0.7633, 0.7473, 0.5708, 0.5206, 0.5711, 0.6316, 0.5087, 0.6317, 0.5084, 0.5208, 0.9467, 0.5208, 0.9463, 0.6317, 0.8908, 0.6316, 0.8912, 0.5206, 0.9071, 0.1411, 0.8516, 0.1413, 0.8513, 0.03031, 0.9068, 0.03014, 0.7052, 0.4049, 0.7056, 0.5159, 0.6431, 0.5161, 0.6428, 0.4051, 0.8261, 0.5208, 0.8258, 0.6317, 0.7703, 0.6316, 0.7706, 0.5206, 0.6314, 0.8683, 0.5759, 0.8685, 0.5756, 0.7575, 0.6311, 0.7573, 0.7052, 0.5206, 0.7056, 0.6316, 0.6431, 0.6317, 0.6428, 0.5208, 0.8864, 0.2895, 0.8861, 0.4005, 0.8306, 0.4003, 0.8309, 0.2893, 0.9142, 0.2846, 0.8587, 0.2848, 0.8584, 0.1738, 0.9139, 0.1737, 0.5986, 0.1736, 0.599, 0.2846, 0.5365, 0.2848, 0.5362, 0.1738, 0.8261, 0.2895, 0.8258, 0.4005, 0.7703, 0.4003, 0.7706, 0.2893, 0.7658, 0.516, 0.7103, 0.5161, 0.71, 0.4051, 0.7655, 0.405, 0.7052, 0.2893, 0.7056, 0.4003, 0.6431, 0.4005, 0.6428, 0.2895, 0.854, 0.1738, 0.8536, 0.2848, 0.7981, 0.2846, 0.7985, 0.1737, 0.7658, 0.6316, 0.7103, 0.6317, 0.71, 0.5208, 0.7655, 0.5206, 0.6658, 0.03012, 0.6662, 0.1411, 0.6038, 0.1413, 0.6034, 0.03031, 0.7658, 0.2895, 0.7655, 0.4005, 0.71, 0.4003, 0.7103, 0.2893, 0.8791, 0.8628, 0.8236, 0.8629, 0.8233, 0.752, 0.8788, 0.7518, 0.5036, 0.5206, 0.5039, 0.6316, 0.4415, 0.6318, 0.4412, 0.5208])
me_cube_003.use_remesh_preserve_volume = False
me_cube_003.use_remesh_preserve_attributes = False
me_cube_003.use_mirror_vertex_groups = False
me_cube_003.update()

# ---- objects
ob_cube = bpy.data.objects.new('Cube', me_cube_001)
ob_gear = bpy.data.objects.new('Gear', me_gear)
ob_cube_005 = bpy.data.objects.new('Cube.005', me_cube_002)
ob_cube_006 = bpy.data.objects.new('Cube.006', me_cube_017)
ob_cube_004 = bpy.data.objects.new('Cube.004', me_cube_014)
ob_cube_001 = bpy.data.objects.new('Cube.001', me_cube_013)
ob_cube_002 = bpy.data.objects.new('Cube.002', me_cube_010)
ob_cube_003 = bpy.data.objects.new('Cube.003', me_cube_011)
ob_cube_007 = bpy.data.objects.new('Cube.007', me_cube_000)
ob_cube_008 = bpy.data.objects.new('Cube.008', me_cube_003)

# ---- transforms, parenting, visibility, modifiers, constraints
ob_cube.location = (0.0, 0.0, 0.0)
ob_cube.scale = (2.0, 0.25, 0.5)
ob_cube.lineart.crease_threshold = 0.0
ob_gear.location = (0.0, 0.0, 0.0)
ob_gear.lineart.crease_threshold = 0.0
ob_cube_005.location = (0.0, 0.0, 0.0)
ob_cube_005.lineart.crease_threshold = 0.0
ob_cube_006.location = (0.0, -2.2, 0.0)
ob_cube_006.scale = (2.5, 0.5, 0.3)
ob_cube_006.lineart.crease_threshold = 0.0
ob_cube_004.location = (3.665, -1.25, 0.0)
ob_cube_004.scale = (0.75, 2.0, 2.5)
ob_cube_004.lineart.crease_threshold = 0.0
ob_cube_001.location = (0.0, 0.0, 0.0)
ob_cube_001.lineart.crease_threshold = 0.0
ob_cube_002.location = (-1.57, -0.25, 0.0)
ob_cube_002.scale = (0.75, 1.0, 1.0)
ob_cube_002.lineart.crease_threshold = 0.0
ob_cube_003.location = (0.0, 0.0, 0.0)
ob_cube_003.scale = (2.0, 0.25, 0.25)
ob_cube_003.lineart.crease_threshold = 0.0
_m = ob_cube_003.modifiers.new('Boolean', 'BOOLEAN')
_m.object = ob_cube_002
_m.solver = 'FAST'
ob_cube_007.location = (0.0, 0.0, 0.0)
ob_cube_007.lineart.crease_threshold = 0.0
ob_cube_008.location = (0.0, 0.0, 0.0)
ob_cube_008.lineart.crease_threshold = 0.0

# ---- collection membership
col_collection_1.objects.link(ob_cube)
col_collection_1.objects.link(ob_gear)
col_collection_2.objects.link(ob_cube_005)
col_collection_2.objects.link(ob_cube_006)
col_collection_2.objects.link(ob_cube_004)
col_collection_3.objects.link(ob_cube_001)
col_collection_3.objects.link(ob_cube_002)
col_collection_3.objects.link(ob_cube_003)
col_collection_4.objects.link(ob_cube_007)
col_collection_5.objects.link(ob_cube_008)

# ---- scene / render settings (as saved in the file)
scene.frame_start = 1; scene.frame_end = 250; scene.frame_set(1)
scene.render.engine = 'BLENDER_EEVEE_NEXT'
scene.render.image_settings.color_mode = 'RGB'
scene.render.image_settings.compression = 90
scene.render.resolution_percentage = 50
scene.render.dither_intensity = 0.0
scene.render.bake_margin = 1
scene.render.bake_bias = 0.0
scene.cycles.use_denoising = False
scene.cycles.samples = 10
scene.cycles.sampling_pattern = 'TABULATED_SOBOL'
scene.cycles.light_sampling_threshold = 0.0
scene.cycles.use_adaptive_sampling = False
scene.cycles.use_light_tree = False
scene.cycles.blur_glossy = 0.0
scene.cycles.volume_bounces = 1
scene.cycles.pixel_filter_type = 'GAUSSIAN'
scene.cycles.sample_clamp_indirect = 0.0
scene.view_settings.view_transform = 'Standard'
bpy.context.view_layer.update()

# ---- added for rendering (the .blend has no active camera and no usable light): camera, sun
cam_auto = bpy.data.cameras.new('AutoCamera')
cam_auto.lens = 50.0
cam_auto.sensor_width = 36.0
cam_auto.clip_end = 1000.0
ob_auto_camera = bpy.data.objects.new('AutoCamera', cam_auto)
scene.collection.objects.link(ob_auto_camera)
ob_auto_camera.location = (11.5835, -18.5082, 12.3388)
ob_auto_camera.rotation_euler = (1.09748, -7.21219e-08, 0.694738)
scene.camera = ob_auto_camera
light_auto_sun = bpy.data.lights.new('AutoSun', 'SUN')
light_auto_sun.energy = 3.0
light_auto_sun.angle = 0.0523599
ob_auto_sun = bpy.data.objects.new('AutoSun', light_auto_sun)
scene.collection.objects.link(ob_auto_sun)
ob_auto_sun.rotation_euler = (0.872665, 0.174533, 0.523599)
bpy.context.view_layer.update()
